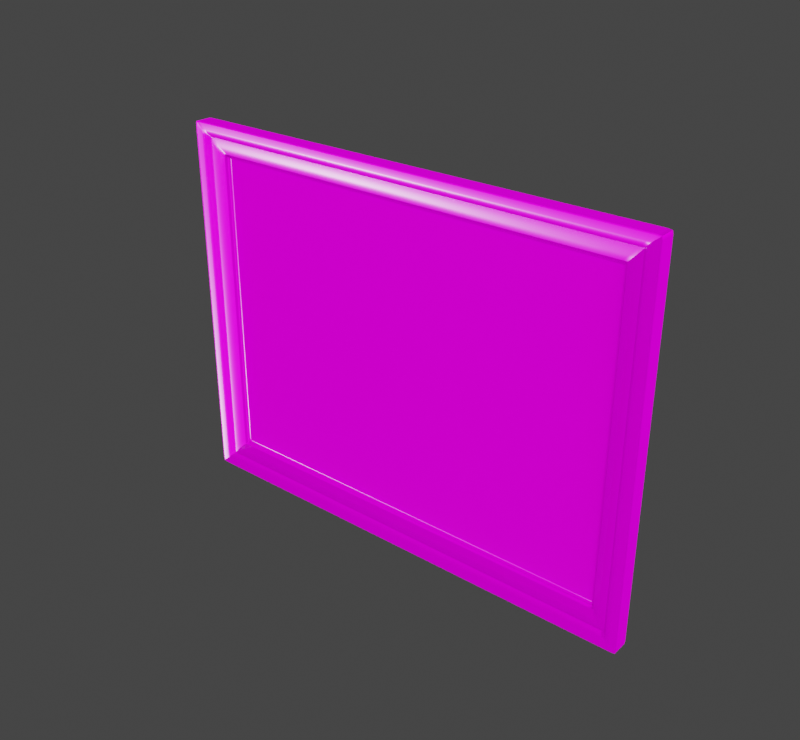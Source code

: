 # Source: fancy_picture_frame_01_2k.blend  (saved by Blender 3.1.7; exported with 4.5.12 LTS)
import bpy
from mathutils import Matrix  # noqa: F401  (used for matrix-valued properties, if any)

bpy.ops.wm.read_factory_settings(use_empty=True)
scene = bpy.context.scene
scene.name = 'Scene'

# ---- collections
col_fancy_picture_frame_01 = bpy.data.collections.new('fancy_picture_frame_01'); scene.collection.children.link(col_fancy_picture_frame_01)

# ---- images (referenced by path relative to the original .blend; pixels are not part of the script)
import os
ASSET_DIR = os.environ.get("B2B_ASSET_DIR", "")  # directory of the original .blend (textures are referenced by path, not embedded)
HERE = os.path.dirname(os.path.abspath(__file__))  # packed textures are extracted next to this script under _unpacked/

def load_image(name, relpath, width, height, colorspace="sRGB"):
    """Load a texture the original file referenced (path relative to the .blend, or extracted next to this script)."""
    p = next((c for c in (os.path.join(HERE, relpath), os.path.join(ASSET_DIR, relpath)) if relpath and os.path.exists(c)), "")
    if p:
        img = bpy.data.images.load(p, check_existing=True)
        img.name = name
    else:  # same state as the original file: an image datablock whose file is absent (Cycles renders it pink)
        img = bpy.data.images.new(name, width, height)
        img.source = "FILE"
        img.filepath = "//" + (relpath or name)
    img.colorspace_settings.name = colorspace
    return img
img_fancy_picture_frame_01_diff_png = load_image('fancy_picture_frame_01_diff.png', 'textures/fancy_picture_frame_01_diff_2k.jpg', 1024, 1024, 'sRGB')
img_fancy_picture_frame_01_rough_png = load_image('fancy_picture_frame_01_rough.png', 'textures/fancy_picture_frame_01_rough_2k.jpg', 1024, 1024, 'Non-Color')
img_fancy_picture_frame_01_nor_gl_png = load_image('fancy_picture_frame_01_nor_gl.png', 'textures/fancy_picture_frame_01_nor_gl_2k.exr', 1024, 1024, 'Non-Color')
img_fancy_picture_frame_01_canvas_diff_png = load_image('fancy_picture_frame_01_canvas_diff.png', 'textures/fancy_picture_frame_01_canvas_diff_2k.png', 1024, 1024, 'sRGB')
img_fancy_picture_frame_01_canvas_rough_png = load_image('fancy_picture_frame_01_canvas_rough.png', 'textures/fancy_picture_frame_01_canvas_rough_2k.png', 1024, 1024, 'Non-Color')
img_fancy_picture_frame_01_canvas_nor_gl_png = load_image('fancy_picture_frame_01_canvas_nor_gl.png', 'textures/fancy_picture_frame_01_canvas_nor_gl_2k.png', 1024, 1024, 'Non-Color')
img_teufelsberg_inner_2k_hdr_001 = load_image('teufelsberg_inner_2k.hdr.001', 'teufelsberg_inner_2k.hdr', 1024, 1024, 'Linear Rec.709')

# ---- materials (node trees are filled in below, after node groups)
mat_fancy_picture_frame_01 = bpy.data.materials.new('fancy_picture_frame_01')
mat_fancy_picture_frame_01_canvas = bpy.data.materials.new('fancy_picture_frame_01_canvas')

# ---- material node trees
mat_fancy_picture_frame_01.use_nodes = True; mat_fancy_picture_frame_01.node_tree.nodes.clear()
_N = mat_fancy_picture_frame_01.node_tree.nodes; _L = mat_fancy_picture_frame_01.node_tree.links
n0 = _N.new('ShaderNodeOutputMaterial'); n0.name = 'Material Output'; n0.location = (300, 300)
n1 = _N.new('ShaderNodeBsdfPrincipled'); n1.name = 'Principled BSDF'; n1.location = (10, 300)
n1.distribution = 'GGX'
n1.subsurface_method = 'BURLEY'
n1.inputs[3].default_value = 1.45
n1.inputs[27].default_value = (0.0, 0.0, 0.0, 1.0)
n1.inputs[28].default_value = 1.0
n2 = _N.new('ShaderNodeTexImage'); n2.name = 'Image Texture'; n2.location = (91, -33)
n2.label = 'Base Color'
n2.image = img_fancy_picture_frame_01_diff_png
n3 = _N.new('ShaderNodeTexImage'); n3.name = 'Image Texture.001'; n3.location = (91, -313)
n3.label = 'Roughness'
n3.image = img_fancy_picture_frame_01_rough_png
n4 = _N.new('ShaderNodeTexImage'); n4.name = 'Image Texture.002'; n4.location = (91, -593)
n4.label = 'Normal'
n4.image = img_fancy_picture_frame_01_nor_gl_png
n5 = _N.new('ShaderNodeNormalMap'); n5.name = 'Normal Map'; n5.location = (-240, -60)
n6 = _N.new('ShaderNodeMapping'); n6.name = 'Mapping'; n6.location = (233, -33)
n7 = _N.new('NodeReroute'); n7.name = 'Reroute'; n7.location = (41, -488)
n7.width = 16
n7.socket_idname = 'NodeSocketVector'
n8 = _N.new('ShaderNodeTexCoord'); n8.name = 'Texture Coordinate'; n8.location = (33, -33)
n9 = _N.new('NodeFrame'); n9.name = 'Frame'; n9.location = (-1273, 333)
n9.label = 'Mapping'
n9.width = 405
n10 = _N.new('NodeFrame'); n10.name = 'Frame.001'; n10.location = (-631, 533)
n10.label = 'Textures'
n10.width = 364
n2.parent = n10
n3.parent = n10
n4.parent = n10
n6.parent = n9
n7.parent = n10
n8.parent = n9
_L.new(n1.outputs[0], n0.inputs[0])
_L.new(n2.outputs[0], n1.inputs[0])
_L.new(n3.outputs[0], n1.inputs[2])
_L.new(n4.outputs[0], n5.inputs[1])
_L.new(n5.outputs[0], n1.inputs[5])
_L.new(n7.outputs[0], n2.inputs[0])
_L.new(n7.outputs[0], n3.inputs[0])
_L.new(n7.outputs[0], n4.inputs[0])
_L.new(n6.outputs[0], n7.inputs[0])
_L.new(n8.outputs[2], n6.inputs[0])
n0.is_active_output = True
mat_fancy_picture_frame_01_canvas.use_nodes = True; mat_fancy_picture_frame_01_canvas.node_tree.nodes.clear()
_N = mat_fancy_picture_frame_01_canvas.node_tree.nodes; _L = mat_fancy_picture_frame_01_canvas.node_tree.links
n0 = _N.new('ShaderNodeOutputMaterial'); n0.name = 'Material Output'; n0.location = (300, 300)
n1 = _N.new('ShaderNodeBsdfPrincipled'); n1.name = 'Principled BSDF'; n1.location = (10, 300)
n1.distribution = 'GGX'
n1.subsurface_method = 'BURLEY'
n1.inputs[3].default_value = 1.45
n1.inputs[27].default_value = (0.0, 0.0, 0.0, 1.0)
n1.inputs[28].default_value = 1.0
n2 = _N.new('ShaderNodeTexImage'); n2.name = 'Image Texture'; n2.location = (91, -33)
n2.label = 'Base Color'
n2.image = img_fancy_picture_frame_01_canvas_diff_png
n3 = _N.new('ShaderNodeTexImage'); n3.name = 'Image Texture.001'; n3.location = (91, -313)
n3.label = 'Roughness'
n3.image = img_fancy_picture_frame_01_canvas_rough_png
n4 = _N.new('ShaderNodeTexImage'); n4.name = 'Image Texture.002'; n4.location = (91, -593)
n4.label = 'Normal'
n4.image = img_fancy_picture_frame_01_canvas_nor_gl_png
n5 = _N.new('ShaderNodeNormalMap'); n5.name = 'Normal Map'; n5.location = (-240, -60)
n6 = _N.new('ShaderNodeMapping'); n6.name = 'Mapping'; n6.location = (233, -33)
n7 = _N.new('NodeReroute'); n7.name = 'Reroute'; n7.location = (41, -488)
n7.width = 16
n7.socket_idname = 'NodeSocketVector'
n8 = _N.new('ShaderNodeTexCoord'); n8.name = 'Texture Coordinate'; n8.location = (33, -33)
n9 = _N.new('NodeFrame'); n9.name = 'Frame'; n9.location = (-1273, 333)
n9.label = 'Mapping'
n9.width = 405
n10 = _N.new('NodeFrame'); n10.name = 'Frame.001'; n10.location = (-631, 533)
n10.label = 'Textures'
n10.width = 364
n2.parent = n10
n3.parent = n10
n4.parent = n10
n6.parent = n9
n7.parent = n10
n8.parent = n9
_L.new(n1.outputs[0], n0.inputs[0])
_L.new(n2.outputs[0], n1.inputs[0])
_L.new(n3.outputs[0], n1.inputs[2])
_L.new(n4.outputs[0], n5.inputs[1])
_L.new(n5.outputs[0], n1.inputs[5])
_L.new(n7.outputs[0], n2.inputs[0])
_L.new(n7.outputs[0], n3.inputs[0])
_L.new(n7.outputs[0], n4.inputs[0])
_L.new(n6.outputs[0], n7.inputs[0])
_L.new(n8.outputs[2], n6.inputs[0])
n0.is_active_output = True

# ---- world
world_world_001 = bpy.data.worlds.new('World.001'); scene.world = world_world_001
world_world_001.use_nodes = True; world_world_001.node_tree.nodes.clear()
_N = world_world_001.node_tree.nodes; _L = world_world_001.node_tree.links
n0 = _N.new('ShaderNodeOutputWorld'); n0.name = 'World Output'; n0.location = (450, 300)
n1 = _N.new('ShaderNodeBackground'); n1.name = 'Background.001'; n1.location = (22, 121)
n1.inputs[0].default_value = (0.05, 0.05, 0.05, 1.0)
n2 = _N.new('ShaderNodeMixShader'); n2.name = 'Mix Shader'; n2.location = (230, 316)
n3 = _N.new('ShaderNodeLightPath'); n3.name = 'Light Path'; n3.location = (54, 743)
n4 = _N.new('ShaderNodeTexCoord'); n4.name = 'Texture Coordinate'; n4.location = (-907, 368)
n5 = _N.new('ShaderNodeMapping'); n5.name = 'Mapping'; n5.location = (-707, 385)
n5.width = 240
n5.inputs[2].default_value = (0.0, 0.0, 3.142)
n6 = _N.new('ShaderNodeBackground'); n6.name = 'Background'; n6.location = (10, 300)
n6.inputs[1].default_value = 1.2
n7 = _N.new('ShaderNodeTexEnvironment'); n7.name = 'Environment Texture'; n7.location = (-397, 361)
n7.width = 329
n7.image = img_teufelsberg_inner_2k_hdr_001
_L.new(n6.outputs[0], n2.inputs[1])
_L.new(n5.outputs[0], n7.inputs[0])
_L.new(n4.outputs[0], n5.inputs[0])
_L.new(n2.outputs[0], n0.inputs[0])
_L.new(n3.outputs[0], n2.inputs[0])
_L.new(n1.outputs[0], n2.inputs[2])
_L.new(n7.outputs[0], n6.inputs[0])
n0.is_active_output = True
world_world_001.use_sun_shadow = False
world_world_001.sun_shadow_jitter_overblur = 0.0

# ---- meshes
me_plane_004 = bpy.data.meshes.new('Plane.004')
me_plane_004.from_pydata([(0.2922, -0.02189, 0.2241), (0.3008, -0.02189, 0.2314), (0.2748, -0.01669, 0.2054), (0.2826, -0.016, 0.2142), (0.2874, -0.02084, 0.2193), (0.2838, -0.01723, 0.2155), (0.2656, -0.01261, 0.1961), (0.2654, -0.008232, 0.1957), (0.2613, -0.008232, 0.192), (0.2613, -0.005225, 0.192), (0.2655, -0.009329, 0.1958), (0.2613, -0.007427, 0.192), (0.2662, -0.01288, 0.1968), (0.3008, -0.001899, 0.2314), (0.2603, -0.009329, 0.1958), (0.2603, -0.008232, 0.1957), (0.2598, -0.007427, 0.1924), (0.2598, -0.005225, 0.1924), (0.2775, -0.016, 0.2142), (0.2697, -0.01669, 0.2054), (0.2956, -0.02189, 0.2321), (0.2871, -0.02189, 0.2241), (0.2598, -0.008232, 0.1924), (0.2611, -0.01288, 0.1968), (0.2823, -0.02084, 0.2193), (0.2787, -0.01723, 0.2155), (0.2605, -0.01261, 0.1961), (0.2956, -0.001899, 0.2321), (0.3015, -0.02189, 0.2272), (0.2922, -0.02189, 0.2192), (0.2654, -0.008232, 0.1909), (0.2656, -0.01261, 0.1912), (0.2838, -0.01723, 0.2106), (0.2874, -0.02084, 0.2144), (0.2826, -0.016, 0.2093), (0.2619, -0.008232, 0.1905), (0.2748, -0.01669, 0.2005), (0.2619, -0.005225, 0.1905), (0.2655, -0.009329, 0.1909), (0.2619, -0.007427, 0.1905), (0.2662, -0.01288, 0.1919), (0.3015, -0.001899, 0.2272), (0.3008, -0.01993, 0.2314), (0.2956, -0.01993, 0.2321), (0.3015, -0.01993, 0.2272), (0.2993, -0.02189, 0.2302), (0.2942, -0.02189, 0.2308), (0.3001, -0.02189, 0.2259), (0.2922, -0.02189, 0.1899), (0.2654, -0.008232, 0.1653), (0.2838, -0.01723, 0.1824), (0.2826, -0.016, 0.1813), (0.2619, -0.008232, 0.1625), (0.2619, -0.005225, 0.1625), (0.2655, -0.009329, 0.1654), (0.2619, -0.007427, 0.1625), (0.2662, -0.01288, 0.1662), (0.3015, -0.02189, 0.1968), (0.2656, -0.01261, 0.1656), (0.2874, -0.02084, 0.1857), (0.2748, -0.01669, 0.1737), (0.3015, -0.001899, 0.1968), (0.3015, -0.01993, 0.1968), (0.3001, -0.02189, 0.1957), (0.2288, -0.009329, 0.1958), (0.2257, -0.007427, 0.1924), (0.2439, -0.016, 0.2142), (0.2598, -0.02189, 0.2321), (0.2481, -0.02084, 0.2193), (0.229, -0.01261, 0.1961), (0.2598, -0.001899, 0.2321), (0.2288, -0.008232, 0.1957), (0.2257, -0.005225, 0.1924), (0.237, -0.01669, 0.2054), (0.2524, -0.02189, 0.2241), (0.2257, -0.008232, 0.1924), (0.2295, -0.01288, 0.1968), (0.245, -0.01723, 0.2155), (0.2598, -0.01993, 0.2321), (0.2586, -0.02189, 0.2308), (0.2635, -0.001899, 0.1926), (0.2576, -0.001899, 0.1926), (0.2635, -0.001899, 0.1877), (0.2635, -0.001899, 0.1809), (0.2218, -0.001899, 0.1926), (0.2573, -0.001899, 0.2294), (0.299, -0.001899, 0.1942), (0.299, -0.001899, 0.2246), (0.2931, -0.001899, 0.2294), (0.2982, -0.001899, 0.2288), (0.3008, -0.003725, 0.2314), (0.2956, -0.003725, 0.2321), (0.3015, -0.003725, 0.2272), (0.3015, -0.003725, 0.1968), (0.2598, -0.003725, 0.2321), (0.2576, -0.001899, 0.1795), (0.2218, -0.001899, 0.1795), (0.2218, -0.001899, 0.1861), (0.2576, -0.001899, 0.1861), (-0.2922, -0.02189, 0.2241), (-0.3008, -0.02189, 0.2314), (-0.2748, -0.01669, 0.2054), (-0.2826, -0.016, 0.2142), (-0.2874, -0.02084, 0.2193), (-0.2838, -0.01723, 0.2155), (-0.2656, -0.01261, 0.1961), (-0.2654, -0.008232, 0.1957), (-0.2613, -0.008232, 0.192), (-0.2613, -0.005225, 0.192), (-0.2655, -0.009329, 0.1958), (-0.2613, -0.007427, 0.192), (-0.2662, -0.01288, 0.1968), (5.463e-17, -0.02189, 0.2241), (5.639e-17, -0.02189, 0.2321), (4.932e-17, -0.01669, 0.2054), (5.112e-17, -0.016, 0.2142), (5.332e-17, -0.02084, 0.2193), (5.167e-17, -0.01723, 0.2155), (4.635e-17, -0.01261, 0.1961), (4.529e-17, -0.008232, 0.1957), (4.456e-17, -0.008232, 0.1924), (4.389e-17, -0.005225, 0.1924), (4.556e-17, -0.009329, 0.1958), (4.438e-17, -0.007427, 0.1924), (4.655e-17, -0.01288, 0.1968), (-0.3008, -0.001899, 0.2314), (5.195e-17, -0.001899, 0.2321), (-0.2603, -0.009329, 0.1958), (-0.2603, -0.008232, 0.1957), (-0.2598, -0.007427, 0.1924), (-0.2598, -0.005225, 0.1924), (-0.2775, -0.016, 0.2142), (-0.2697, -0.01669, 0.2054), (-0.2956, -0.02189, 0.2321), (-0.2871, -0.02189, 0.2241), (-0.2598, -0.008232, 0.1924), (-0.2611, -0.01288, 0.1968), (-0.2823, -0.02084, 0.2193), (-0.2787, -0.01723, 0.2155), (-0.2605, -0.01261, 0.1961), (-0.2956, -0.001899, 0.2321), (-0.3015, -0.02189, 0.2272), (-0.2922, -0.02189, 0.2192), (-0.2654, -0.008232, 0.1909), (-0.2656, -0.01261, 0.1912), (-0.2838, -0.01723, 0.2106), (-0.2874, -0.02084, 0.2144), (-0.2826, -0.016, 0.2093), (-0.2619, -0.008232, 0.1905), (-0.2748, -0.01669, 0.2005), (-0.2619, -0.005225, 0.1905), (-0.2655, -0.009329, 0.1909), (-0.2619, -0.007427, 0.1905), (-0.2662, -0.01288, 0.1919), (-0.3015, -0.001899, 0.2272), (-0.3008, -0.01993, 0.2314), (5.595e-17, -0.01993, 0.2321), (-0.2956, -0.01993, 0.2321), (-0.3015, -0.01993, 0.2272), (-0.2993, -0.02189, 0.2302), (5.612e-17, -0.02189, 0.2308), (-0.2942, -0.02189, 0.2308), (-0.3001, -0.02189, 0.2259), (-0.2922, -0.02189, 0.1899), (-0.2654, -0.008232, 0.1653), (-0.2838, -0.01723, 0.1824), (-0.2826, -0.016, 0.1813), (-0.2619, -0.008232, 0.1625), (-0.2619, -0.005225, 0.1625), (-0.2655, -0.009329, 0.1654), (-0.2619, -0.007427, 0.1625), (-0.2662, -0.01288, 0.1662), (-0.3015, -0.02189, 0.1968), (-0.2656, -0.01261, 0.1656), (-0.2874, -0.02084, 0.1857), (-0.2748, -0.01669, 0.1737), (-0.3015, -0.001899, 0.1968), (-0.3015, -0.01993, 0.1968), (-0.3001, -0.02189, 0.1957), (-0.2288, -0.009329, 0.1958), (-0.2257, -0.007427, 0.1924), (-0.2439, -0.016, 0.2142), (-0.2598, -0.02189, 0.2321), (-0.2481, -0.02084, 0.2193), (-0.229, -0.01261, 0.1961), (-0.2598, -0.001899, 0.2321), (-0.2288, -0.008232, 0.1957), (-0.2257, -0.005225, 0.1924), (-0.237, -0.01669, 0.2054), (-0.2524, -0.02189, 0.2241), (-0.2257, -0.008232, 0.1924), (-0.2295, -0.01288, 0.1968), (-0.245, -0.01723, 0.2155), (-0.2598, -0.01993, 0.2321), (-0.2586, -0.02189, 0.2308), (-0.2635, -0.001899, 0.1926), (4.319e-17, -0.001899, 0.1926), (-0.2576, -0.001899, 0.1926), (-0.2635, -0.001899, 0.1877), (-0.2635, -0.001899, 0.1809), (-0.2218, -0.001899, 0.1926), (-0.2573, -0.001899, 0.2294), (5.137e-17, -0.001899, 0.2294), (-0.299, -0.001899, 0.1942), (-0.299, -0.001899, 0.2246), (-0.2931, -0.001899, 0.2294), (-0.2982, -0.001899, 0.2288), (-0.3008, -0.003725, 0.2314), (-0.2956, -0.003725, 0.2321), (-0.3015, -0.003725, 0.2272), (5.236e-17, -0.003725, 0.2321), (-0.3015, -0.003725, 0.1968), (-0.2598, -0.003725, 0.2321), (-0.2576, -0.001899, 0.1795), (-0.2218, -0.001899, 0.1795), (-0.2218, -0.001899, 0.1861), (-0.2576, -0.001899, 0.1861), (4.027e-17, -0.001899, 0.1795), (4.174e-17, -0.001899, 0.1861), (0.3014, -0.02189, 1.653e-09), (0.2922, -0.02189, 1.653e-09), (0.2922, -0.02189, -0.2241), (0.3008, -0.02189, -0.2314), (0.2748, -0.01669, -0.2054), (0.2826, -0.016, -0.2142), (0.2874, -0.02084, -0.2193), (0.2838, -0.01723, -0.2155), (0.2656, -0.01261, -0.1961), (0.2654, -0.008232, -0.1957), (0.2613, -0.008232, -0.192), (0.2748, -0.01669, 1.26e-09), (0.2826, -0.016, 1.208e-09), (0.2874, -0.02084, 1.574e-09), (0.2838, -0.01723, 1.301e-09), (0.2656, -0.01261, 9.518e-10), (0.2654, -0.008232, 6.215e-10), (0.2619, -0.008232, 6.215e-10), (0.2613, -0.005225, -0.192), (0.2619, -0.005225, 3.944e-10), (0.2655, -0.009329, -0.1958), (0.2655, -0.009329, 7.043e-10), (0.2613, -0.007427, -0.192), (0.2619, -0.007427, 5.607e-10), (0.2662, -0.01288, -0.1968), (0.2662, -0.01288, 9.727e-10), (0.3014, -0.001899, 1.434e-10), (0.3008, -0.001899, -0.2314), (0.2603, -0.009329, -0.1958), (0.2603, -0.008232, -0.1957), (0.2598, -0.007427, -0.1924), (0.2598, -0.005225, -0.1924), (0.2775, -0.016, -0.2142), (0.2697, -0.01669, -0.2054), (0.2956, -0.02189, -0.2321), (0.2871, -0.02189, -0.2241), (0.2598, -0.008232, -0.1924), (0.2611, -0.01288, -0.1968), (0.2823, -0.02084, -0.2193), (0.2787, -0.01723, -0.2155), (0.2605, -0.01261, -0.1961), (0.2956, -0.001899, -0.2321), (0.3015, -0.02189, -0.2272), (0.2922, -0.02189, -0.2192), (0.2654, -0.008232, -0.1909), (0.2656, -0.01261, -0.1912), (0.2838, -0.01723, -0.2106), (0.2874, -0.02084, -0.2144), (0.2826, -0.016, -0.2093), (0.2619, -0.008232, -0.1905), (0.2748, -0.01669, -0.2005), (0.2619, -0.005225, -0.1905), (0.2655, -0.009329, -0.1909), (0.2619, -0.007427, -0.1905), (0.2662, -0.01288, -0.1919), (0.3015, -0.001899, -0.2272), (0.3008, -0.01993, -0.2314), (0.3014, -0.01993, 1.504e-09), (0.2956, -0.01993, -0.2321), (0.3015, -0.01993, -0.2272), (0.3, -0.02189, 1.653e-09), (0.2993, -0.02189, -0.2302), (0.2942, -0.02189, -0.2308), (0.3001, -0.02189, -0.2259), (0.2922, -0.02189, -0.1899), (0.2654, -0.008232, -0.1653), (0.2838, -0.01723, -0.1824), (0.2826, -0.016, -0.1813), (0.2619, -0.008232, -0.1625), (0.2619, -0.005225, -0.1625), (0.2655, -0.009329, -0.1654), (0.2619, -0.007427, -0.1625), (0.2662, -0.01288, -0.1662), (0.3015, -0.02189, -0.1968), (0.2656, -0.01261, -0.1656), (0.2874, -0.02084, -0.1857), (0.2748, -0.01669, -0.1737), (0.3015, -0.001899, -0.1968), (0.3015, -0.01993, -0.1968), (0.3001, -0.02189, -0.1957), (0.2288, -0.009329, -0.1958), (0.2257, -0.007427, -0.1924), (0.2439, -0.016, -0.2142), (0.2598, -0.02189, -0.2321), (0.2481, -0.02084, -0.2193), (0.229, -0.01261, -0.1961), (0.2598, -0.001899, -0.2321), (0.2288, -0.008232, -0.1957), (0.2257, -0.005225, -0.1924), (0.237, -0.01669, -0.2054), (0.2524, -0.02189, -0.2241), (0.2257, -0.008232, -0.1924), (0.2295, -0.01288, -0.1968), (0.245, -0.01723, -0.2155), (0.2598, -0.01993, -0.2321), (0.2586, -0.02189, -0.2308), (0.2633, -0.001899, 1.434e-10), (0.2635, -0.001899, -0.1926), (0.2576, -0.001899, -0.1926), (0.2635, -0.001899, -0.1877), (0.2635, -0.001899, -0.1809), (0.2218, -0.001899, -0.1926), (0.2573, -0.001899, -0.2294), (0.299, -0.001899, -0.1942), (0.299, -0.001899, -0.2246), (0.2931, -0.001899, -0.2294), (0.2989, -0.001899, 1.434e-10), (0.2982, -0.001899, -0.2288), (0.3008, -0.003725, -0.2314), (0.3014, -0.003725, 2.813e-10), (0.2956, -0.003725, -0.2321), (0.3015, -0.003725, -0.2272), (0.3015, -0.003725, -0.1968), (0.2598, -0.003725, -0.2321), (0.2576, -0.001899, 1.434e-10), (0.2218, -0.001899, 1.434e-10), (0.2576, -0.001899, -0.1795), (0.2218, -0.001899, -0.1795), (0.2218, -0.001899, -0.1861), (0.2576, -0.001899, -0.1861), (-0.3014, -0.02189, 1.653e-09), (-0.2922, -0.02189, 1.653e-09), (-0.2922, -0.02189, -0.2241), (-0.3008, -0.02189, -0.2314), (-0.2748, -0.01669, -0.2054), (-0.2826, -0.016, -0.2142), (-0.2874, -0.02084, -0.2193), (-0.2838, -0.01723, -0.2155), (-0.2656, -0.01261, -0.1961), (-0.2654, -0.008232, -0.1957), (-0.2613, -0.008232, -0.192), (-0.2748, -0.01669, 1.26e-09), (-0.2826, -0.016, 1.208e-09), (-0.2874, -0.02084, 1.574e-09), (-0.2838, -0.01723, 1.301e-09), (-0.2656, -0.01261, 9.518e-10), (-0.2654, -0.008232, 6.215e-10), (-0.2619, -0.008232, 6.215e-10), (-0.2613, -0.005225, -0.192), (-0.2619, -0.005225, 3.944e-10), (-0.2655, -0.009329, -0.1958), (-0.2655, -0.009329, 7.043e-10), (-0.2613, -0.007427, -0.192), (-0.2619, -0.007427, 5.607e-10), (-0.2662, -0.01288, -0.1968), (-0.2662, -0.01288, 9.727e-10), (-4.49e-17, -0.02189, -0.2241), (-4.667e-17, -0.02189, -0.2321), (-4.19e-17, -0.01669, -0.2054), (-4.401e-17, -0.016, -0.2142), (-4.407e-17, -0.02084, -0.2193), (-4.402e-17, -0.01723, -0.2155), (-4.075e-17, -0.01261, -0.1961), (-4.164e-17, -0.008232, -0.1957), (-4.09e-17, -0.008232, -0.1924), (-4.157e-17, -0.005225, -0.1924), (-4.141e-17, -0.009329, -0.1958), (-4.108e-17, -0.007427, -0.1924), (-4.083e-17, -0.01288, -0.1968), (-0.3014, -0.001899, 1.434e-10), (-0.3008, -0.001899, -0.2314), (-5.111e-17, -0.001899, -0.2321), (-0.2603, -0.009329, -0.1958), (-0.2603, -0.008232, -0.1957), (-0.2598, -0.007427, -0.1924), (-0.2598, -0.005225, -0.1924), (-0.2775, -0.016, -0.2142), (-0.2697, -0.01669, -0.2054), (-0.2956, -0.02189, -0.2321), (-0.2871, -0.02189, -0.2241), (-0.2598, -0.008232, -0.1924), (-0.2611, -0.01288, -0.1968), (-0.2823, -0.02084, -0.2193), (-0.2787, -0.01723, -0.2155), (-0.2605, -0.01261, -0.1961), (-0.2956, -0.001899, -0.2321), (-0.3015, -0.02189, -0.2272), (-0.2922, -0.02189, -0.2192), (-0.2654, -0.008232, -0.1909), (-0.2656, -0.01261, -0.1912), (-0.2838, -0.01723, -0.2106), (-0.2874, -0.02084, -0.2144), (-0.2826, -0.016, -0.2093), (-0.2619, -0.008232, -0.1905), (-0.2748, -0.01669, -0.2005), (-0.2619, -0.005225, -0.1905), (-0.2655, -0.009329, -0.1909), (-0.2619, -0.007427, -0.1905), (-0.2662, -0.01288, -0.1919), (-0.3015, -0.001899, -0.2272), (-0.3008, -0.01993, -0.2314), (-4.71e-17, -0.01993, -0.2321), (-0.3014, -0.01993, 1.504e-09), (-0.2956, -0.01993, -0.2321), (-0.3015, -0.01993, -0.2272), (-0.3, -0.02189, 1.653e-09), (-0.2993, -0.02189, -0.2302), (-4.639e-17, -0.02189, -0.2308), (-0.2942, -0.02189, -0.2308), (-0.3001, -0.02189, -0.2259), (-0.2922, -0.02189, -0.1899), (-0.2654, -0.008232, -0.1653), (-0.2838, -0.01723, -0.1824), (-0.2826, -0.016, -0.1813), (-0.2619, -0.008232, -0.1625), (-0.2619, -0.005225, -0.1625), (-0.2655, -0.009329, -0.1654), (-0.2619, -0.007427, -0.1625), (-0.2662, -0.01288, -0.1662), (-0.3015, -0.02189, -0.1968), (-0.2656, -0.01261, -0.1656), (-0.2874, -0.02084, -0.1857), (-0.2748, -0.01669, -0.1737), (-0.3015, -0.001899, -0.1968), (-0.3015, -0.01993, -0.1968), (-0.3001, -0.02189, -0.1957), (-0.2288, -0.009329, -0.1958), (-0.2257, -0.007427, -0.1924), (-0.2439, -0.016, -0.2142), (-0.2598, -0.02189, -0.2321), (-0.2481, -0.02084, -0.2193), (-0.229, -0.01261, -0.1961), (-0.2598, -0.001899, -0.2321), (-0.2288, -0.008232, -0.1957), (-0.2257, -0.005225, -0.1924), (-0.237, -0.01669, -0.2054), (-0.2524, -0.02189, -0.2241), (-0.2257, -0.008232, -0.1924), (-0.2295, -0.01288, -0.1968), (-0.245, -0.01723, -0.2155), (-0.2598, -0.01993, -0.2321), (-0.2586, -0.02189, -0.2308), (-0.2633, -0.001899, 1.434e-10), (-0.2635, -0.001899, -0.1926), (-4.234e-17, -0.001899, -0.1926), (-0.2576, -0.001899, -0.1926), (-0.2635, -0.001899, -0.1877), (-0.2635, -0.001899, -0.1809), (-0.2218, -0.001899, -0.1926), (-0.2573, -0.001899, -0.2294), (-5.053e-17, -0.001899, -0.2294), (-0.299, -0.001899, -0.1942), (-0.299, -0.001899, -0.2246), (-0.2931, -0.001899, -0.2294), (-0.2989, -0.001899, 1.434e-10), (-0.2982, -0.001899, -0.2288), (-0.3008, -0.003725, -0.2314), (-0.3014, -0.003725, 2.813e-10), (-0.2956, -0.003725, -0.2321), (-0.3015, -0.003725, -0.2272), (-5.07e-17, -0.003725, -0.2321), (-0.3015, -0.003725, -0.1968), (-0.2598, -0.003725, -0.2321), (-0.2576, -0.001899, 1.434e-10), (-0.2218, -0.001899, 1.434e-10), (-0.2576, -0.001899, -0.1795), (-0.2218, -0.001899, -0.1795), (-0.2218, -0.001899, -0.1861), (-0.2576, -0.001899, -0.1861), (4.217e-19, -0.001899, 1.434e-10), (-3.943e-17, -0.001899, -0.1795), (-4.09e-17, -0.001899, -0.1861)], [], [(63, 48, 220, 279), (54, 49, 235, 240), (59, 50, 233, 232), (50, 51, 231, 233), (49, 52, 236, 235), (56, 58, 234, 244), (51, 60, 230, 231), (29, 0, 4, 33), (39, 11, 9, 37), (58, 54, 240, 234), (35, 8, 11, 39), (60, 56, 244, 230), (71, 64, 122, 119), (72, 65, 123, 121), (73, 66, 115, 114), (79, 67, 113, 160), (75, 71, 119, 120), (76, 73, 114, 124), (77, 68, 116, 117), (65, 75, 120, 123), (68, 74, 112, 116), (64, 69, 118, 122), (69, 76, 124, 118), (66, 77, 117, 115), (91, 90, 13, 27), (93, 328, 245, 61), (94, 91, 27, 70), (3, 5, 25, 18), (6, 12, 23, 26), (10, 6, 26, 14), (4, 0, 21, 24), (11, 8, 22, 16), (5, 4, 24, 25), (12, 2, 19, 23), (8, 7, 15, 22), (45, 1, 20, 46), (2, 3, 18, 19), (9, 11, 16, 17), (7, 10, 14, 15), (90, 92, 41, 13), (2, 12, 40, 36), (52, 35, 39, 55), (6, 10, 38, 31), (55, 39, 37, 53), (48, 29, 33, 59), (3, 2, 36, 34), (12, 6, 31, 40), (7, 8, 35, 30), (5, 3, 34, 32), (4, 5, 32, 33), (10, 7, 30, 38), (45, 0, 29, 47), (1, 28, 44, 42), (67, 20, 43, 78), (57, 219, 276, 62), (20, 1, 42, 43), (1, 45, 47, 28), (0, 45, 46, 21), (74, 79, 160, 112), (57, 63, 279, 219), (28, 47, 63, 57), (28, 57, 62, 44), (220, 48, 59, 232), (242, 55, 53, 238), (236, 52, 55, 242), (92, 93, 61, 41), (36, 40, 56, 60), (31, 38, 54, 58), (34, 36, 60, 51), (40, 31, 58, 56), (30, 35, 52, 49), (32, 34, 51, 50), (33, 32, 50, 59), (38, 30, 49, 54), (47, 29, 48, 63), (21, 46, 79, 74), (113, 67, 78, 156), (210, 94, 70, 126), (18, 25, 77, 66), (26, 23, 76, 69), (14, 26, 69, 64), (24, 21, 74, 68), (16, 22, 75, 65), (25, 24, 68, 77), (23, 19, 73, 76), (22, 15, 71, 75), (46, 20, 67, 79), (19, 18, 66, 73), (17, 16, 65, 72), (15, 14, 64, 71), (202, 85, 84, 196), (87, 86, 83, 82), (85, 88, 81, 84), (86, 325, 315, 83), (89, 87, 82, 80), (88, 89, 80, 81), (27, 13, 89, 88), (13, 41, 87, 89), (61, 245, 325, 86), (70, 27, 88, 85), (41, 61, 86, 87), (126, 70, 85, 202), (156, 78, 94, 210), (44, 62, 93, 92), (42, 44, 92, 90), (78, 43, 91, 94), (62, 276, 328, 93), (43, 42, 90, 91), (96, 95, 333, 334), (97, 98, 95, 96), (84, 81, 98, 97), (98, 81, 80, 82), (95, 98, 82, 83), (333, 95, 83, 315), (97, 96, 217, 218), (96, 334, 478, 217), (84, 97, 218, 196), (178, 414, 340, 163), (169, 360, 355, 164), (174, 352, 353, 165), (165, 353, 351, 166), (164, 355, 356, 167), (171, 364, 354, 173), (166, 351, 350, 175), (142, 146, 103, 99), (152, 150, 108, 110), (173, 354, 360, 169), (148, 152, 110, 107), (175, 350, 364, 171), (186, 119, 122, 179), (187, 121, 123, 180), (188, 114, 115, 181), (194, 160, 113, 182), (190, 120, 119, 186), (191, 124, 114, 188), (192, 117, 116, 183), (180, 123, 120, 190), (183, 116, 112, 189), (179, 122, 118, 184), (184, 118, 124, 191), (181, 115, 117, 192), (208, 140, 125, 207), (211, 176, 378, 466), (212, 185, 140, 208), (102, 131, 138, 104), (105, 139, 136, 111), (109, 127, 139, 105), (103, 137, 134, 99), (110, 129, 135, 107), (104, 138, 137, 103), (111, 136, 132, 101), (107, 135, 128, 106), (159, 161, 133, 100), (101, 132, 131, 102), (108, 130, 129, 110), (106, 128, 127, 109), (207, 125, 154, 209), (101, 149, 153, 111), (167, 170, 152, 148), (105, 144, 151, 109), (170, 168, 150, 152), (163, 174, 146, 142), (102, 147, 149, 101), (111, 153, 144, 105), (106, 143, 148, 107), (104, 145, 147, 102), (103, 146, 145, 104), (109, 151, 143, 106), (159, 162, 142, 99), (100, 155, 158, 141), (182, 193, 157, 133), (172, 177, 411, 339), (133, 157, 155, 100), (100, 141, 162, 159), (99, 134, 161, 159), (189, 112, 160, 194), (172, 339, 414, 178), (141, 172, 178, 162), (141, 158, 177, 172), (340, 352, 174, 163), (362, 358, 168, 170), (356, 362, 170, 167), (209, 154, 176, 211), (149, 175, 171, 153), (144, 173, 169, 151), (147, 166, 175, 149), (153, 171, 173, 144), (143, 164, 167, 148), (145, 165, 166, 147), (146, 174, 165, 145), (151, 169, 164, 143), (162, 178, 163, 142), (134, 189, 194, 161), (113, 156, 193, 182), (210, 126, 185, 212), (131, 181, 192, 138), (139, 184, 191, 136), (127, 179, 184, 139), (137, 183, 189, 134), (129, 180, 190, 135), (138, 192, 183, 137), (136, 191, 188, 132), (135, 190, 186, 128), (161, 194, 182, 133), (132, 188, 181, 131), (130, 187, 180, 129), (128, 186, 179, 127), (202, 196, 200, 201), (204, 198, 199, 203), (201, 200, 197, 205), (203, 199, 451, 463), (206, 195, 198, 204), (205, 197, 195, 206), (140, 205, 206, 125), (125, 206, 204, 154), (176, 203, 463, 378), (185, 201, 205, 140), (154, 204, 203, 176), (126, 202, 201, 185), (156, 210, 212, 193), (158, 209, 211, 177), (155, 207, 209, 158), (193, 212, 208, 157), (177, 211, 466, 411), (157, 208, 207, 155), (214, 473, 472, 213), (215, 214, 213, 216), (200, 215, 216, 197), (216, 198, 195, 197), (213, 199, 198, 216), (472, 451, 199, 213), (215, 218, 217, 214), (214, 217, 478, 473), (200, 196, 218, 215), (298, 279, 220, 283), (289, 240, 235, 284), (294, 232, 233, 285), (285, 233, 231, 286), (284, 235, 236, 287), (291, 244, 234, 293), (286, 231, 230, 295), (262, 266, 225, 221), (272, 270, 237, 241), (293, 234, 240, 289), (268, 272, 241, 229), (295, 230, 244, 291), (306, 372, 375, 299), (307, 374, 376, 300), (308, 367, 368, 301), (314, 416, 366, 302), (310, 373, 372, 306), (311, 377, 367, 308), (312, 370, 369, 303), (300, 376, 373, 310), (303, 369, 365, 309), (299, 375, 371, 304), (304, 371, 377, 311), (301, 368, 370, 312), (329, 260, 246, 327), (331, 296, 245, 328), (332, 305, 260, 329), (224, 251, 258, 226), (227, 259, 256, 243), (239, 247, 259, 227), (225, 257, 254, 221), (241, 249, 255, 229), (226, 258, 257, 225), (243, 256, 252, 223), (229, 255, 248, 228), (280, 281, 253, 222), (223, 252, 251, 224), (237, 250, 249, 241), (228, 248, 247, 239), (327, 246, 274, 330), (223, 269, 273, 243), (287, 290, 272, 268), (227, 264, 271, 239), (290, 288, 270, 272), (283, 294, 266, 262), (224, 267, 269, 223), (243, 273, 264, 227), (228, 263, 268, 229), (226, 265, 267, 224), (225, 266, 265, 226), (239, 271, 263, 228), (280, 282, 262, 221), (222, 275, 278, 261), (302, 313, 277, 253), (292, 297, 276, 219), (253, 277, 275, 222), (222, 261, 282, 280), (221, 254, 281, 280), (309, 365, 416, 314), (292, 219, 279, 298), (261, 292, 298, 282), (261, 278, 297, 292), (220, 232, 294, 283), (242, 238, 288, 290), (236, 242, 290, 287), (330, 274, 296, 331), (269, 295, 291, 273), (264, 293, 289, 271), (267, 286, 295, 269), (273, 291, 293, 264), (263, 284, 287, 268), (265, 285, 286, 267), (266, 294, 285, 265), (271, 289, 284, 263), (282, 298, 283, 262), (254, 309, 314, 281), (366, 410, 313, 302), (469, 380, 305, 332), (251, 301, 312, 258), (259, 304, 311, 256), (247, 299, 304, 259), (257, 303, 309, 254), (249, 300, 310, 255), (258, 312, 303, 257), (256, 311, 308, 252), (255, 310, 306, 248), (281, 314, 302, 253), (252, 308, 301, 251), (250, 307, 300, 249), (248, 306, 299, 247), (459, 453, 320, 321), (323, 318, 319, 322), (321, 320, 317, 324), (322, 319, 315, 325), (326, 316, 318, 323), (324, 317, 316, 326), (260, 324, 326, 246), (246, 326, 323, 274), (296, 322, 325, 245), (305, 321, 324, 260), (274, 323, 322, 296), (380, 459, 321, 305), (410, 469, 332, 313), (278, 330, 331, 297), (275, 327, 330, 278), (313, 332, 329, 277), (297, 331, 328, 276), (277, 329, 327, 275), (336, 334, 333, 335), (337, 336, 335, 338), (320, 337, 338, 317), (338, 318, 316, 317), (335, 319, 318, 338), (333, 315, 319, 335), (337, 480, 479, 336), (336, 479, 478, 334), (320, 453, 480, 337), (434, 419, 340, 414), (425, 420, 355, 360), (430, 421, 353, 352), (421, 422, 351, 353), (420, 423, 356, 355), (427, 429, 354, 364), (422, 431, 350, 351), (396, 341, 345, 400), (406, 361, 357, 404), (429, 425, 360, 354), (402, 349, 361, 406), (431, 427, 364, 350), (442, 435, 375, 372), (443, 436, 376, 374), (444, 437, 368, 367), (450, 438, 366, 416), (446, 442, 372, 373), (447, 444, 367, 377), (448, 439, 369, 370), (436, 446, 373, 376), (439, 445, 365, 369), (435, 440, 371, 375), (440, 447, 377, 371), (437, 448, 370, 368), (467, 465, 379, 394), (470, 466, 378, 432), (471, 467, 394, 441), (344, 346, 392, 385), (347, 363, 390, 393), (359, 347, 393, 381), (345, 341, 388, 391), (361, 349, 389, 383), (346, 345, 391, 392), (363, 343, 386, 390), (349, 348, 382, 389), (415, 342, 387, 417), (343, 344, 385, 386), (357, 361, 383, 384), (348, 359, 381, 382), (465, 468, 408, 379), (343, 363, 407, 403), (423, 402, 406, 426), (347, 359, 405, 398), (426, 406, 404, 424), (419, 396, 400, 430), (344, 343, 403, 401), (363, 347, 398, 407), (348, 349, 402, 397), (346, 344, 401, 399), (345, 346, 399, 400), (359, 348, 397, 405), (415, 341, 396, 418), (342, 395, 413, 409), (438, 387, 412, 449), (428, 339, 411, 433), (387, 342, 409, 412), (342, 415, 418, 395), (341, 415, 417, 388), (445, 450, 416, 365), (428, 434, 414, 339), (395, 418, 434, 428), (395, 428, 433, 413), (340, 419, 430, 352), (362, 426, 424, 358), (356, 423, 426, 362), (468, 470, 432, 408), (403, 407, 427, 431), (398, 405, 425, 429), (401, 403, 431, 422), (407, 398, 429, 427), (397, 402, 423, 420), (399, 401, 422, 421), (400, 399, 421, 430), (405, 397, 420, 425), (418, 396, 419, 434), (388, 417, 450, 445), (366, 438, 449, 410), (469, 471, 441, 380), (385, 392, 448, 437), (393, 390, 447, 440), (381, 393, 440, 435), (391, 388, 445, 439), (383, 389, 446, 436), (392, 391, 439, 448), (390, 386, 444, 447), (389, 382, 442, 446), (417, 387, 438, 450), (386, 385, 437, 444), (384, 383, 436, 443), (382, 381, 435, 442), (459, 458, 457, 453), (461, 460, 456, 455), (458, 462, 454, 457), (460, 463, 451, 456), (464, 461, 455, 452), (462, 464, 452, 454), (394, 379, 464, 462), (379, 408, 461, 464), (432, 378, 463, 460), (441, 394, 462, 458), (408, 432, 460, 461), (380, 441, 458, 459), (410, 449, 471, 469), (413, 433, 470, 468), (409, 413, 468, 465), (449, 412, 467, 471), (433, 411, 466, 470), (412, 409, 465, 467), (475, 474, 472, 473), (476, 477, 474, 475), (457, 454, 477, 476), (477, 454, 452, 455), (474, 477, 455, 456), (472, 474, 456, 451), (476, 475, 479, 480), (475, 473, 478, 479), (457, 476, 480, 453)])
me_plane_004.polygons.foreach_set('use_smooth', [True] * 468)
_uv = me_plane_004.uv_layers.new(name='UVMap')
_uv.uv.foreach_set('vector', [0.0638, 0.8531, 0.07324, 0.8404, 0.3818, 0.8405, 0.3818, 0.8531, 0.09031, 0.9441, 0.09045, 0.9423, 0.359, 0.9423, 0.359, 0.9441, 0.08001, 0.8324, 0.08543, 0.8241, 0.3818, 0.8242, 0.3818, 0.8325, 0.08543, 0.8241, 0.08719, 0.8212, 0.3818, 0.8214, 0.3818, 0.8242, 0.5851, 0.6624, 0.5794, 0.6578, 0.5794, 0.3936, 0.5851, 0.3936, 0.08902, 0.9506, 0.08991, 0.9495, 0.359, 0.9495, 0.359, 0.9506, 0.06446, 0.9785, 0.07684, 0.9658, 0.359, 0.9658, 0.359, 0.9785, 0.02553, 0.8405, 0.01753, 0.8405, 0.02539, 0.8324, 0.03335, 0.8324, 0.578, 0.7031, 0.5778, 0.7055, 0.5744, 0.7054, 0.5745, 0.703, 0.08991, 0.9495, 0.09031, 0.9441, 0.359, 0.9441, 0.359, 0.9495, 0.5794, 0.7032, 0.5788, 0.7057, 0.5778, 0.7055, 0.578, 0.7031, 0.07684, 0.9658, 0.08902, 0.9506, 0.359, 0.9506, 0.359, 0.9658, 0.7738, 0.1611, 0.7755, 0.161, 0.7755, 0.5328, 0.7738, 0.5328, 0.07268, 0.03057, 0.07268, 0.027, 0.4397, 0.02699, 0.4397, 0.03058, 0.7974, 0.1477, 0.8117, 0.1365, 0.8117, 0.5328, 0.7974, 0.5328, 0.962, 0.08725, 0.964, 0.0852, 0.964, 0.5073, 0.962, 0.5073, 0.07268, 0.02569, 0.06767, 0.02031, 0.4397, 0.02029, 0.4397, 0.02568, 0.782, 0.1599, 0.7974, 0.1477, 0.7974, 0.5328, 0.782, 0.5328, 0.9345, 0.1094, 0.9431, 0.1042, 0.9431, 0.5073, 0.9345, 0.5073, 0.07268, 0.027, 0.07268, 0.02569, 0.4397, 0.02568, 0.4397, 0.02699, 0.9431, 0.1042, 0.9511, 0.09732, 0.9511, 0.5073, 0.9431, 0.5073, 0.7755, 0.161, 0.7809, 0.1608, 0.7809, 0.5328, 0.7755, 0.5328, 0.7809, 0.1608, 0.782, 0.1599, 0.782, 0.5328, 0.7809, 0.5328, 0.9317, 0.1111, 0.9345, 0.1094, 0.9345, 0.5073, 0.9317, 0.5073, 0.9935, 0.02712, 0.9935, 0.01864, 0.9964, 0.01864, 0.9965, 0.02711, 0.06206, 0.885, 0.3818, 0.8849, 0.3818, 0.8879, 0.06206, 0.8879, 0.9935, 0.08519, 0.9935, 0.02712, 0.9965, 0.02711, 0.9965, 0.08519, 0.9317, 0.04823, 0.9345, 0.04623, 0.9345, 0.05456, 0.9317, 0.05655, 0.7809, 0.1012, 0.782, 0.1002, 0.782, 0.1085, 0.7809, 0.1095, 0.7755, 0.1015, 0.7809, 0.1012, 0.7809, 0.1095, 0.7755, 0.1098, 0.9431, 0.04037, 0.9512, 0.03248, 0.9511, 0.04086, 0.9431, 0.04871, 0.01493, 0.02725, 0.01479, 0.02613, 0.01725, 0.02566, 0.01736, 0.02701, 0.9345, 0.04623, 0.9431, 0.04037, 0.9431, 0.04871, 0.9345, 0.05456, 0.782, 0.1002, 0.7974, 0.08632, 0.7974, 0.09465, 0.782, 0.1085, 0.01479, 0.02613, 0.008615, 0.02003, 0.01663, 0.02028, 0.01725, 0.02566, 0.9614, 0.02104, 0.9637, 0.01882, 0.9641, 0.02722, 0.9621, 0.02948, 0.7974, 0.08632, 0.8117, 0.07368, 0.8117, 0.082, 0.7974, 0.09465, 0.01504, 0.03063, 0.01493, 0.02725, 0.01736, 0.02701, 0.01744, 0.03055, 0.7738, 0.1016, 0.7755, 0.1015, 0.7755, 0.1098, 0.7738, 0.1099, 0.005692, 0.8849, 0.01269, 0.8849, 0.01268, 0.8879, 0.005686, 0.8879, 0.02529, 0.9658, 0.03935, 0.9506, 0.0473, 0.9506, 0.03323, 0.9658, 0.5794, 0.6578, 0.5794, 0.7032, 0.578, 0.7031, 0.5781, 0.6578, 0.04037, 0.9495, 0.04084, 0.9441, 0.04878, 0.9441, 0.04832, 0.9495, 0.5781, 0.6578, 0.578, 0.7031, 0.5745, 0.703, 0.5745, 0.6578, 0.07324, 0.8404, 0.02553, 0.8405, 0.03335, 0.8324, 0.08001, 0.8324, 0.011, 0.9785, 0.02529, 0.9658, 0.03323, 0.9658, 0.01894, 0.9785, 0.03935, 0.9506, 0.04037, 0.9495, 0.04832, 0.9495, 0.0473, 0.9506, 0.5854, 0.7113, 0.5788, 0.7057, 0.5794, 0.7032, 0.5851, 0.7037, 0.03165, 0.8241, 0.03369, 0.8213, 0.04164, 0.8213, 0.0396, 0.8241, 0.02539, 0.8324, 0.03165, 0.8241, 0.0396, 0.8241, 0.03335, 0.8324, 0.04084, 0.9441, 0.041, 0.9423, 0.04894, 0.9423, 0.04878, 0.9441, 0.007781, 0.8523, 0.01753, 0.8405, 0.02553, 0.8405, 0.01473, 0.8532, 0.00593, 0.8551, 0.01284, 0.8555, 0.01276, 0.8586, 0.005785, 0.8584, 0.964, 0.0852, 0.9641, 0.02722, 0.9672, 0.02718, 0.9672, 0.0852, 0.06206, 0.8554, 0.3818, 0.8554, 0.3818, 0.8586, 0.06207, 0.8586, 0.9641, 0.02722, 0.9637, 0.01882, 0.967, 0.01873, 0.9672, 0.02718, 0.00593, 0.8551, 0.007781, 0.8523, 0.01473, 0.8532, 0.01284, 0.8555, 0.9512, 0.03248, 0.9614, 0.02104, 0.9621, 0.02948, 0.9511, 0.04086, 0.9511, 0.09732, 0.962, 0.08725, 0.962, 0.5073, 0.9511, 0.5073, 0.06206, 0.8554, 0.0638, 0.8531, 0.3818, 0.8531, 0.3818, 0.8554, 0.01284, 0.8555, 0.01473, 0.8532, 0.0638, 0.8531, 0.06206, 0.8554, 0.01284, 0.8555, 0.06206, 0.8554, 0.06207, 0.8586, 0.01276, 0.8586, 0.3818, 0.8405, 0.07324, 0.8404, 0.08001, 0.8324, 0.3818, 0.8325, 0.578, 0.3936, 0.5781, 0.6578, 0.5745, 0.6578, 0.5744, 0.3936, 0.5794, 0.3936, 0.5794, 0.6578, 0.5781, 0.6578, 0.578, 0.3936, 0.01269, 0.8849, 0.06206, 0.885, 0.06206, 0.8879, 0.01268, 0.8879, 0.03323, 0.9658, 0.0473, 0.9506, 0.08902, 0.9506, 0.07684, 0.9658, 0.04832, 0.9495, 0.04878, 0.9441, 0.09031, 0.9441, 0.08991, 0.9495, 0.01894, 0.9785, 0.03323, 0.9658, 0.07684, 0.9658, 0.06446, 0.9785, 0.0473, 0.9506, 0.04832, 0.9495, 0.08991, 0.9495, 0.08902, 0.9506, 0.5851, 0.7037, 0.5794, 0.7032, 0.5794, 0.6578, 0.5851, 0.6624, 0.0396, 0.8241, 0.04164, 0.8213, 0.08719, 0.8212, 0.08543, 0.8241, 0.03335, 0.8324, 0.0396, 0.8241, 0.08543, 0.8241, 0.08001, 0.8324, 0.04878, 0.9441, 0.04894, 0.9423, 0.09045, 0.9423, 0.09031, 0.9441, 0.01473, 0.8532, 0.02553, 0.8405, 0.07324, 0.8404, 0.0638, 0.8531, 0.9511, 0.04086, 0.9621, 0.02948, 0.962, 0.08725, 0.9511, 0.09732, 0.964, 0.5073, 0.964, 0.0852, 0.9672, 0.0852, 0.9672, 0.5073, 0.9935, 0.5073, 0.9935, 0.08519, 0.9965, 0.08519, 0.9965, 0.5073, 0.9317, 0.05655, 0.9345, 0.05456, 0.9345, 0.1094, 0.9317, 0.1111, 0.7809, 0.1095, 0.782, 0.1085, 0.782, 0.1599, 0.7809, 0.1608, 0.7755, 0.1098, 0.7809, 0.1095, 0.7809, 0.1608, 0.7755, 0.161, 0.9431, 0.04871, 0.9511, 0.04086, 0.9511, 0.09732, 0.9431, 0.1042, 0.01736, 0.02701, 0.01725, 0.02566, 0.07268, 0.02569, 0.07268, 0.027, 0.9345, 0.05456, 0.9431, 0.04871, 0.9431, 0.1042, 0.9345, 0.1094, 0.782, 0.1085, 0.7974, 0.09465, 0.7974, 0.1477, 0.782, 0.1599, 0.01725, 0.02566, 0.01663, 0.02028, 0.06767, 0.02031, 0.07268, 0.02569, 0.9621, 0.02948, 0.9641, 0.02722, 0.964, 0.0852, 0.962, 0.08725, 0.7974, 0.09465, 0.8117, 0.082, 0.8117, 0.1365, 0.7974, 0.1477, 0.01744, 0.03055, 0.01736, 0.02701, 0.07268, 0.027, 0.07268, 0.03057, 0.7738, 0.1099, 0.7755, 0.1098, 0.7755, 0.161, 0.7738, 0.1611, 0.01367, 0.3864, 0.01367, 0.08775, 0.05645, 0.129, 0.05645, 0.3864, 0.01934, 0.03939, 0.05464, 0.03941, 0.06997, 0.08061, 0.06212, 0.08061, 0.01367, 0.08775, 0.01367, 0.04624, 0.05645, 0.08746, 0.05645, 0.129, 0.05464, 0.03941, 0.28, 0.03955, 0.28, 0.08078, 0.06997, 0.08061, 0.01444, 0.04026, 0.01934, 0.03939, 0.06212, 0.08061, 0.05645, 0.08061, 0.01367, 0.04624, 0.01444, 0.04026, 0.05645, 0.08061, 0.05645, 0.08746, 0.01064, 0.04332, 0.01141, 0.03734, 0.01444, 0.04026, 0.01367, 0.04624, 0.01141, 0.03734, 0.01631, 0.03646, 0.01934, 0.03939, 0.01444, 0.04026, 0.0516, 0.03649, 0.28, 0.03663, 0.28, 0.03955, 0.05464, 0.03941, 0.01063, 0.08483, 0.01064, 0.04332, 0.01367, 0.04624, 0.01367, 0.08775, 0.01631, 0.03646, 0.0516, 0.03649, 0.05464, 0.03941, 0.01934, 0.03939, 0.01064, 0.3864, 0.01063, 0.08483, 0.01367, 0.08775, 0.01367, 0.3864, 0.9672, 0.5073, 0.9672, 0.0852, 0.9935, 0.08519, 0.9935, 0.5073, 0.01276, 0.8586, 0.06207, 0.8586, 0.06206, 0.885, 0.01269, 0.8849, 0.005785, 0.8584, 0.01276, 0.8586, 0.01269, 0.8849, 0.005692, 0.8849, 0.9672, 0.0852, 0.9672, 0.02718, 0.9935, 0.02712, 0.9935, 0.08519, 0.06207, 0.8586, 0.3818, 0.8586, 0.3818, 0.8849, 0.06206, 0.885, 0.9672, 0.02718, 0.967, 0.01873, 0.9935, 0.01864, 0.9935, 0.02712, 0.07168, 0.129, 0.07168, 0.08746, 0.28, 0.08746, 0.28, 0.129, 0.06399, 0.129, 0.06399, 0.08746, 0.07168, 0.08746, 0.07168, 0.129, 0.05645, 0.129, 0.05645, 0.08746, 0.06399, 0.08746, 0.06399, 0.129, 0.06399, 0.08746, 0.05645, 0.08746, 0.05645, 0.08061, 0.06212, 0.08061, 0.07168, 0.08746, 0.06399, 0.08746, 0.06212, 0.08061, 0.06997, 0.08061, 0.28, 0.08746, 0.07168, 0.08746, 0.06997, 0.08061, 0.28, 0.08078, 0.06399, 0.129, 0.07168, 0.129, 0.07168, 0.3864, 0.06399, 0.3864, 0.07168, 0.129, 0.28, 0.129, 0.28, 0.3864, 0.07168, 0.3864, 0.05645, 0.129, 0.06399, 0.129, 0.06399, 0.3864, 0.05645, 0.3864, 0.6997, 0.7748, 0.3818, 0.7747, 0.3818, 0.7622, 0.6903, 0.7621, 0.6308, 0.895, 0.3621, 0.895, 0.3621, 0.8932, 0.6307, 0.8932, 0.6835, 0.754, 0.3818, 0.7542, 0.3818, 0.7459, 0.6781, 0.7458, 0.6781, 0.7458, 0.3818, 0.7459, 0.3818, 0.7431, 0.6763, 0.7429, 0.6064, 0.1248, 0.6064, 0.3936, 0.6006, 0.3936, 0.6006, 0.1294, 0.6321, 0.9015, 0.3621, 0.9015, 0.3621, 0.9003, 0.6312, 0.9003, 0.6567, 0.9294, 0.3621, 0.9294, 0.3621, 0.9167, 0.6443, 0.9167, 0.738, 0.7621, 0.7302, 0.7541, 0.7381, 0.7541, 0.746, 0.7622, 0.5993, 0.0841, 0.5958, 0.0842, 0.5957, 0.08181, 0.5991, 0.08168, 0.6312, 0.9003, 0.3621, 0.9003, 0.3621, 0.895, 0.6308, 0.895, 0.6007, 0.08398, 0.5993, 0.0841, 0.5991, 0.08168, 0.6001, 0.08153, 0.6443, 0.9167, 0.3621, 0.9167, 0.3621, 0.9015, 0.6321, 0.9015, 0.7738, 0.9045, 0.7738, 0.5328, 0.7755, 0.5328, 0.7755, 0.9046, 0.8069, 0.03057, 0.4397, 0.03058, 0.4397, 0.02699, 0.8069, 0.027, 0.7974, 0.9179, 0.7974, 0.5328, 0.8117, 0.5328, 0.8117, 0.929, 0.962, 0.9274, 0.962, 0.5073, 0.964, 0.5073, 0.964, 0.9295, 0.8069, 0.02569, 0.4397, 0.02568, 0.4397, 0.02029, 0.8119, 0.02031, 0.782, 0.9057, 0.782, 0.5328, 0.7974, 0.5328, 0.7974, 0.9179, 0.9345, 0.9053, 0.9345, 0.5073, 0.9431, 0.5073, 0.9431, 0.9105, 0.8069, 0.027, 0.4397, 0.02699, 0.4397, 0.02568, 0.8069, 0.02569, 0.9431, 0.9105, 0.9431, 0.5073, 0.9511, 0.5073, 0.9511, 0.9174, 0.7755, 0.9046, 0.7755, 0.5328, 0.7809, 0.5328, 0.7809, 0.9048, 0.7809, 0.9048, 0.7809, 0.5328, 0.782, 0.5328, 0.782, 0.9057, 0.9316, 0.9036, 0.9317, 0.5073, 0.9345, 0.5073, 0.9345, 0.9053, 0.9935, 0.9876, 0.9965, 0.9876, 0.9964, 0.996, 0.9935, 0.996, 0.7015, 0.8066, 0.7015, 0.8096, 0.3818, 0.8095, 0.3818, 0.8066, 0.9935, 0.9295, 0.9965, 0.9295, 0.9965, 0.9876, 0.9935, 0.9876, 0.9317, 0.9665, 0.9317, 0.9581, 0.9345, 0.9601, 0.9345, 0.9685, 0.7809, 0.9644, 0.7809, 0.956, 0.782, 0.957, 0.782, 0.9654, 0.7755, 0.9641, 0.7755, 0.9558, 0.7809, 0.956, 0.7809, 0.9644, 0.9431, 0.9743, 0.9431, 0.966, 0.9511, 0.9738, 0.9512, 0.9822, 0.8647, 0.02725, 0.8622, 0.02701, 0.8623, 0.02566, 0.8648, 0.02613, 0.9345, 0.9685, 0.9345, 0.9601, 0.9431, 0.966, 0.9431, 0.9743, 0.782, 0.9654, 0.782, 0.957, 0.7974, 0.9709, 0.7974, 0.9793, 0.8648, 0.02613, 0.8623, 0.02566, 0.863, 0.02028, 0.871, 0.02003, 0.9614, 0.9936, 0.9621, 0.9852, 0.9641, 0.9875, 0.9637, 0.9959, 0.7974, 0.9793, 0.7974, 0.9709, 0.8117, 0.9836, 0.8117, 0.9919, 0.8645, 0.03063, 0.8621, 0.03055, 0.8622, 0.02701, 0.8647, 0.02725, 0.7738, 0.964, 0.7738, 0.9557, 0.7755, 0.9558, 0.7755, 0.9641, 0.7578, 0.8066, 0.7578, 0.8095, 0.7508, 0.8096, 0.7508, 0.8066, 0.6959, 0.9167, 0.6879, 0.9167, 0.6739, 0.9015, 0.6818, 0.9015, 0.6006, 0.1294, 0.5993, 0.1294, 0.5993, 0.0841, 0.6007, 0.08398, 0.6808, 0.9003, 0.6728, 0.9003, 0.6724, 0.895, 0.6803, 0.895, 0.5993, 0.1294, 0.5958, 0.1294, 0.5958, 0.0842, 0.5993, 0.0841, 0.6903, 0.7621, 0.6835, 0.754, 0.7302, 0.7541, 0.738, 0.7621, 0.7102, 0.9294, 0.7022, 0.9294, 0.6879, 0.9167, 0.6959, 0.9167, 0.6818, 0.9015, 0.6739, 0.9015, 0.6728, 0.9003, 0.6808, 0.9003, 0.6067, 0.07589, 0.6064, 0.08349, 0.6007, 0.08398, 0.6001, 0.08153, 0.7319, 0.7458, 0.7239, 0.7458, 0.7219, 0.743, 0.7298, 0.743, 0.7381, 0.7541, 0.7302, 0.7541, 0.7239, 0.7458, 0.7319, 0.7458, 0.6803, 0.895, 0.6724, 0.895, 0.6722, 0.8932, 0.6802, 0.8932, 0.7557, 0.774, 0.7488, 0.7749, 0.738, 0.7621, 0.746, 0.7622, 0.7576, 0.7767, 0.7577, 0.7801, 0.7508, 0.7803, 0.7507, 0.7772, 0.964, 0.9295, 0.9672, 0.9295, 0.9672, 0.9875, 0.9641, 0.9875, 0.7015, 0.7771, 0.7014, 0.7803, 0.3818, 0.7802, 0.3818, 0.7771, 0.9641, 0.9875, 0.9672, 0.9875, 0.967, 0.996, 0.9637, 0.9959, 0.7576, 0.7767, 0.7507, 0.7772, 0.7488, 0.7749, 0.7557, 0.774, 0.9512, 0.9822, 0.9511, 0.9738, 0.9621, 0.9852, 0.9614, 0.9936, 0.9511, 0.9174, 0.9511, 0.5073, 0.962, 0.5073, 0.962, 0.9274, 0.7015, 0.7771, 0.3818, 0.7771, 0.3818, 0.7747, 0.6997, 0.7748, 0.7507, 0.7772, 0.7015, 0.7771, 0.6997, 0.7748, 0.7488, 0.7749, 0.7507, 0.7772, 0.7508, 0.7803, 0.7014, 0.7803, 0.7015, 0.7771, 0.3818, 0.7622, 0.3818, 0.7542, 0.6835, 0.754, 0.6903, 0.7621, 0.5993, 0.3936, 0.5957, 0.3936, 0.5958, 0.1294, 0.5993, 0.1294, 0.6006, 0.3936, 0.5993, 0.3936, 0.5993, 0.1294, 0.6006, 0.1294, 0.7508, 0.8066, 0.7508, 0.8096, 0.7015, 0.8096, 0.7015, 0.8066, 0.6879, 0.9167, 0.6443, 0.9167, 0.6321, 0.9015, 0.6739, 0.9015, 0.6728, 0.9003, 0.6312, 0.9003, 0.6308, 0.895, 0.6724, 0.895, 0.7022, 0.9294, 0.6567, 0.9294, 0.6443, 0.9167, 0.6879, 0.9167, 0.6739, 0.9015, 0.6321, 0.9015, 0.6312, 0.9003, 0.6728, 0.9003, 0.6064, 0.08349, 0.6064, 0.1248, 0.6006, 0.1294, 0.6007, 0.08398, 0.7239, 0.7458, 0.6781, 0.7458, 0.6763, 0.7429, 0.7219, 0.743, 0.7302, 0.7541, 0.6835, 0.754, 0.6781, 0.7458, 0.7239, 0.7458, 0.6724, 0.895, 0.6308, 0.895, 0.6307, 0.8932, 0.6722, 0.8932, 0.7488, 0.7749, 0.6997, 0.7748, 0.6903, 0.7621, 0.738, 0.7621, 0.9511, 0.9738, 0.9511, 0.9174, 0.962, 0.9274, 0.9621, 0.9852, 0.964, 0.5073, 0.9672, 0.5073, 0.9672, 0.9295, 0.964, 0.9295, 0.9935, 0.5073, 0.9965, 0.5073, 0.9965, 0.9295, 0.9935, 0.9295, 0.9317, 0.9581, 0.9316, 0.9036, 0.9345, 0.9053, 0.9345, 0.9601, 0.7809, 0.956, 0.7809, 0.9048, 0.782, 0.9057, 0.782, 0.957, 0.7755, 0.9558, 0.7755, 0.9046, 0.7809, 0.9048, 0.7809, 0.956, 0.9431, 0.966, 0.9431, 0.9105, 0.9511, 0.9174, 0.9511, 0.9738, 0.8622, 0.02701, 0.8069, 0.027, 0.8069, 0.02569, 0.8623, 0.02566, 0.9345, 0.9601, 0.9345, 0.9053, 0.9431, 0.9105, 0.9431, 0.966, 0.782, 0.957, 0.782, 0.9057, 0.7974, 0.9179, 0.7974, 0.9709, 0.8623, 0.02566, 0.8069, 0.02569, 0.8119, 0.02031, 0.863, 0.02028, 0.9621, 0.9852, 0.962, 0.9274, 0.964, 0.9295, 0.9641, 0.9875, 0.7974, 0.9709, 0.7974, 0.9179, 0.8117, 0.929, 0.8117, 0.9836, 0.8621, 0.03055, 0.8069, 0.03057, 0.8069, 0.027, 0.8622, 0.02701, 0.7738, 0.9557, 0.7738, 0.9045, 0.7755, 0.9046, 0.7755, 0.9558, 0.01367, 0.3864, 0.05645, 0.3864, 0.05645, 0.6439, 0.01367, 0.6851, 0.01934, 0.7335, 0.06212, 0.6922, 0.06997, 0.6922, 0.05464, 0.7334, 0.01367, 0.6851, 0.05645, 0.6439, 0.05645, 0.6854, 0.01367, 0.7266, 0.05464, 0.7334, 0.06997, 0.6922, 0.28, 0.6921, 0.28, 0.7333, 0.01445, 0.7326, 0.05645, 0.6922, 0.06212, 0.6922, 0.01934, 0.7335, 0.01367, 0.7266, 0.05645, 0.6854, 0.05645, 0.6922, 0.01445, 0.7326, 0.01064, 0.7295, 0.01367, 0.7266, 0.01445, 0.7326, 0.01141, 0.7355, 0.01141, 0.7355, 0.01445, 0.7326, 0.01934, 0.7335, 0.01631, 0.7364, 0.05161, 0.7364, 0.05464, 0.7334, 0.28, 0.7333, 0.28, 0.7362, 0.01064, 0.688, 0.01367, 0.6851, 0.01367, 0.7266, 0.01064, 0.7295, 0.01631, 0.7364, 0.01934, 0.7335, 0.05464, 0.7334, 0.05161, 0.7364, 0.01064, 0.3864, 0.01367, 0.3864, 0.01367, 0.6851, 0.01064, 0.688, 0.9672, 0.5073, 0.9935, 0.5073, 0.9935, 0.9295, 0.9672, 0.9295, 0.7508, 0.7803, 0.7508, 0.8066, 0.7015, 0.8066, 0.7014, 0.7803, 0.7577, 0.7801, 0.7578, 0.8066, 0.7508, 0.8066, 0.7508, 0.7803, 0.9672, 0.9295, 0.9935, 0.9295, 0.9935, 0.9876, 0.9672, 0.9875, 0.7014, 0.7803, 0.7015, 0.8066, 0.3818, 0.8066, 0.3818, 0.7802, 0.9672, 0.9875, 0.9935, 0.9876, 0.9935, 0.996, 0.967, 0.996, 0.07168, 0.6439, 0.28, 0.6439, 0.28, 0.6854, 0.07168, 0.6854, 0.06399, 0.6439, 0.07168, 0.6439, 0.07168, 0.6854, 0.06399, 0.6854, 0.05645, 0.6439, 0.06399, 0.6439, 0.06399, 0.6854, 0.05645, 0.6854, 0.06399, 0.6854, 0.06212, 0.6922, 0.05645, 0.6922, 0.05645, 0.6854, 0.07168, 0.6854, 0.06997, 0.6922, 0.06212, 0.6922, 0.06399, 0.6854, 0.28, 0.6854, 0.28, 0.6921, 0.06997, 0.6922, 0.07168, 0.6854, 0.06399, 0.6439, 0.06399, 0.3864, 0.07168, 0.3864, 0.07168, 0.6439, 0.07168, 0.6439, 0.07168, 0.3864, 0.28, 0.3864, 0.28, 0.6439, 0.05645, 0.6439, 0.05645, 0.3864, 0.06399, 0.3864, 0.06399, 0.6439, 0.6997, 0.8531, 0.3818, 0.8531, 0.3818, 0.8405, 0.6903, 0.8404, 0.6277, 0.9441, 0.359, 0.9441, 0.359, 0.9423, 0.6276, 0.9423, 0.6835, 0.8324, 0.3818, 0.8325, 0.3818, 0.8242, 0.6781, 0.8241, 0.6781, 0.8241, 0.3818, 0.8242, 0.3818, 0.8214, 0.6763, 0.8212, 0.5851, 0.1248, 0.5851, 0.3936, 0.5794, 0.3936, 0.5794, 0.1294, 0.629, 0.9506, 0.359, 0.9506, 0.359, 0.9495, 0.6281, 0.9495, 0.6536, 0.9785, 0.359, 0.9785, 0.359, 0.9658, 0.6412, 0.9658, 0.738, 0.8405, 0.7302, 0.8324, 0.7381, 0.8324, 0.746, 0.8405, 0.578, 0.0841, 0.5745, 0.0842, 0.5744, 0.08181, 0.5778, 0.08168, 0.6281, 0.9495, 0.359, 0.9495, 0.359, 0.9441, 0.6277, 0.9441, 0.5794, 0.08398, 0.578, 0.0841, 0.5778, 0.08168, 0.5788, 0.08152, 0.6412, 0.9658, 0.359, 0.9658, 0.359, 0.9506, 0.629, 0.9506, 0.8191, 0.9045, 0.819, 0.5328, 0.8208, 0.5328, 0.8208, 0.9046, 0.803, 0.01317, 0.4362, 0.01321, 0.4362, 0.009619, 0.803, 0.009597, 0.8427, 0.9179, 0.8427, 0.5328, 0.857, 0.5328, 0.857, 0.9291, 0.8932, 0.9274, 0.8932, 0.5073, 0.8952, 0.5073, 0.8952, 0.9295, 0.803, 0.008292, 0.4362, 0.008294, 0.4362, 0.002896, 0.808, 0.002915, 0.8273, 0.9057, 0.8273, 0.5328, 0.8427, 0.5328, 0.8427, 0.9179, 0.8657, 0.9053, 0.8657, 0.5073, 0.8743, 0.5073, 0.8743, 0.9104, 0.803, 0.009597, 0.4362, 0.009619, 0.4362, 0.008294, 0.803, 0.008292, 0.8743, 0.9104, 0.8743, 0.5073, 0.8823, 0.5073, 0.8823, 0.9173, 0.8208, 0.9046, 0.8208, 0.5328, 0.8262, 0.5328, 0.8262, 0.9048, 0.8262, 0.9048, 0.8262, 0.5328, 0.8273, 0.5328, 0.8273, 0.9057, 0.8628, 0.9035, 0.8629, 0.5073, 0.8657, 0.5073, 0.8657, 0.9053, 0.9247, 0.9876, 0.9277, 0.9876, 0.9276, 0.996, 0.9247, 0.996, 0.7015, 0.8849, 0.7015, 0.8879, 0.3818, 0.8879, 0.3818, 0.8849, 0.9247, 0.9295, 0.9277, 0.9295, 0.9277, 0.9876, 0.9247, 0.9876, 0.8629, 0.9664, 0.8629, 0.9581, 0.8657, 0.9601, 0.8657, 0.9684, 0.8262, 0.9644, 0.8262, 0.9561, 0.8273, 0.9571, 0.8273, 0.9654, 0.8208, 0.9641, 0.8208, 0.9558, 0.8262, 0.9561, 0.8262, 0.9644, 0.8743, 0.9743, 0.8743, 0.966, 0.8823, 0.9738, 0.8824, 0.9822, 0.8607, 0.00984, 0.8583, 0.009608, 0.8584, 0.008253, 0.8608, 0.008726, 0.8657, 0.9684, 0.8657, 0.9601, 0.8743, 0.966, 0.8743, 0.9743, 0.8273, 0.9654, 0.8273, 0.9571, 0.8427, 0.971, 0.8427, 0.9793, 0.8608, 0.008726, 0.8584, 0.008253, 0.859, 0.002881, 0.867, 0.002626, 0.8926, 0.9936, 0.8933, 0.9852, 0.8953, 0.9874, 0.8949, 0.9959, 0.8427, 0.9793, 0.8427, 0.971, 0.857, 0.9836, 0.857, 0.9919, 0.8606, 0.01322, 0.8582, 0.01314, 0.8583, 0.009608, 0.8607, 0.00984, 0.819, 0.964, 0.819, 0.9557, 0.8208, 0.9558, 0.8208, 0.9641, 0.7578, 0.8849, 0.7578, 0.8879, 0.7508, 0.8879, 0.7508, 0.8849, 0.6928, 0.9658, 0.6848, 0.9658, 0.6708, 0.9506, 0.6787, 0.9506, 0.5794, 0.1294, 0.5781, 0.1294, 0.578, 0.0841, 0.5794, 0.08398, 0.6777, 0.9495, 0.6697, 0.9495, 0.6693, 0.9441, 0.6772, 0.9441, 0.5781, 0.1294, 0.5745, 0.1294, 0.5745, 0.0842, 0.578, 0.0841, 0.6903, 0.8404, 0.6835, 0.8324, 0.7302, 0.8324, 0.738, 0.8405, 0.7071, 0.9785, 0.6991, 0.9785, 0.6848, 0.9658, 0.6928, 0.9658, 0.6787, 0.9506, 0.6708, 0.9506, 0.6697, 0.9495, 0.6777, 0.9495, 0.5854, 0.07589, 0.5851, 0.08349, 0.5794, 0.08398, 0.5788, 0.08152, 0.7319, 0.8241, 0.7239, 0.8241, 0.7219, 0.8213, 0.7298, 0.8213, 0.7381, 0.8324, 0.7302, 0.8324, 0.7239, 0.8241, 0.7319, 0.8241, 0.6772, 0.9441, 0.6693, 0.9441, 0.6691, 0.9423, 0.6771, 0.9423, 0.7557, 0.8523, 0.7488, 0.8532, 0.738, 0.8405, 0.746, 0.8405, 0.7576, 0.855, 0.7577, 0.8584, 0.7508, 0.8586, 0.7507, 0.8555, 0.8952, 0.9295, 0.8984, 0.9295, 0.8984, 0.9875, 0.8953, 0.9874, 0.7015, 0.8554, 0.7014, 0.8586, 0.3818, 0.8586, 0.3818, 0.8554, 0.8953, 0.9874, 0.8984, 0.9875, 0.8982, 0.9959, 0.8949, 0.9959, 0.7576, 0.855, 0.7507, 0.8555, 0.7488, 0.8532, 0.7557, 0.8523, 0.8824, 0.9822, 0.8823, 0.9738, 0.8933, 0.9852, 0.8926, 0.9936, 0.8823, 0.9173, 0.8823, 0.5073, 0.8932, 0.5073, 0.8932, 0.9274, 0.7015, 0.8554, 0.3818, 0.8554, 0.3818, 0.8531, 0.6997, 0.8531, 0.7507, 0.8555, 0.7015, 0.8554, 0.6997, 0.8531, 0.7488, 0.8532, 0.7507, 0.8555, 0.7508, 0.8586, 0.7014, 0.8586, 0.7015, 0.8554, 0.3818, 0.8405, 0.3818, 0.8325, 0.6835, 0.8324, 0.6903, 0.8404, 0.578, 0.3936, 0.5744, 0.3936, 0.5745, 0.1294, 0.5781, 0.1294, 0.5794, 0.3936, 0.578, 0.3936, 0.5781, 0.1294, 0.5794, 0.1294, 0.7508, 0.8849, 0.7508, 0.8879, 0.7015, 0.8879, 0.7015, 0.8849, 0.6848, 0.9658, 0.6412, 0.9658, 0.629, 0.9506, 0.6708, 0.9506, 0.6697, 0.9495, 0.6281, 0.9495, 0.6277, 0.9441, 0.6693, 0.9441, 0.6991, 0.9785, 0.6536, 0.9785, 0.6412, 0.9658, 0.6848, 0.9658, 0.6708, 0.9506, 0.629, 0.9506, 0.6281, 0.9495, 0.6697, 0.9495, 0.5851, 0.08349, 0.5851, 0.1248, 0.5794, 0.1294, 0.5794, 0.08398, 0.7239, 0.8241, 0.6781, 0.8241, 0.6763, 0.8212, 0.7219, 0.8213, 0.7302, 0.8324, 0.6835, 0.8324, 0.6781, 0.8241, 0.7239, 0.8241, 0.6693, 0.9441, 0.6277, 0.9441, 0.6276, 0.9423, 0.6691, 0.9423, 0.7488, 0.8532, 0.6997, 0.8531, 0.6903, 0.8404, 0.738, 0.8405, 0.8823, 0.9738, 0.8823, 0.9173, 0.8932, 0.9274, 0.8933, 0.9852, 0.8952, 0.5073, 0.8984, 0.5073, 0.8984, 0.9295, 0.8952, 0.9295, 0.9247, 0.5073, 0.9277, 0.5073, 0.9277, 0.9295, 0.9247, 0.9295, 0.8629, 0.9581, 0.8628, 0.9035, 0.8657, 0.9053, 0.8657, 0.9601, 0.8262, 0.9561, 0.8262, 0.9048, 0.8273, 0.9057, 0.8273, 0.9571, 0.8208, 0.9558, 0.8208, 0.9046, 0.8262, 0.9048, 0.8262, 0.9561, 0.8743, 0.966, 0.8743, 0.9104, 0.8823, 0.9173, 0.8823, 0.9738, 0.8583, 0.009608, 0.803, 0.009597, 0.803, 0.008292, 0.8584, 0.008253, 0.8657, 0.9601, 0.8657, 0.9053, 0.8743, 0.9104, 0.8743, 0.966, 0.8273, 0.9571, 0.8273, 0.9057, 0.8427, 0.9179, 0.8427, 0.971, 0.8584, 0.008253, 0.803, 0.008292, 0.808, 0.002915, 0.859, 0.002881, 0.8933, 0.9852, 0.8932, 0.9274, 0.8952, 0.9295, 0.8953, 0.9874, 0.8427, 0.971, 0.8427, 0.9179, 0.857, 0.9291, 0.857, 0.9836, 0.8582, 0.01314, 0.803, 0.01317, 0.803, 0.009597, 0.8583, 0.009608, 0.819, 0.9557, 0.8191, 0.9045, 0.8208, 0.9046, 0.8208, 0.9558, 0.5463, 0.3864, 0.5035, 0.3864, 0.5035, 0.129, 0.5463, 0.08775, 0.5406, 0.03939, 0.4979, 0.08061, 0.49, 0.08061, 0.5053, 0.03941, 0.5463, 0.08775, 0.5035, 0.129, 0.5035, 0.08746, 0.5463, 0.04624, 0.5053, 0.03941, 0.49, 0.08061, 0.28, 0.08078, 0.28, 0.03955, 0.5455, 0.04026, 0.5035, 0.08061, 0.4979, 0.08061, 0.5406, 0.03939, 0.5463, 0.04624, 0.5035, 0.08746, 0.5035, 0.08061, 0.5455, 0.04026, 0.5493, 0.04332, 0.5463, 0.04624, 0.5455, 0.04026, 0.5486, 0.03734, 0.5486, 0.03734, 0.5455, 0.04026, 0.5406, 0.03939, 0.5437, 0.03646, 0.5084, 0.03649, 0.5053, 0.03941, 0.28, 0.03955, 0.28, 0.03663, 0.5493, 0.08483, 0.5463, 0.08775, 0.5463, 0.04624, 0.5493, 0.04332, 0.5437, 0.03646, 0.5406, 0.03939, 0.5053, 0.03941, 0.5084, 0.03649, 0.5493, 0.3864, 0.5463, 0.3864, 0.5463, 0.08775, 0.5493, 0.08483, 0.8984, 0.5073, 0.9247, 0.5073, 0.9247, 0.9295, 0.8984, 0.9295, 0.7508, 0.8586, 0.7508, 0.8849, 0.7015, 0.8849, 0.7014, 0.8586, 0.7577, 0.8584, 0.7578, 0.8849, 0.7508, 0.8849, 0.7508, 0.8586, 0.8984, 0.9295, 0.9247, 0.9295, 0.9247, 0.9876, 0.8984, 0.9875, 0.7014, 0.8586, 0.7015, 0.8849, 0.3818, 0.8849, 0.3818, 0.8586, 0.8984, 0.9875, 0.9247, 0.9876, 0.9247, 0.996, 0.8982, 0.9959, 0.4883, 0.129, 0.28, 0.129, 0.28, 0.08746, 0.4883, 0.08746, 0.496, 0.129, 0.4883, 0.129, 0.4883, 0.08746, 0.496, 0.08746, 0.5035, 0.129, 0.496, 0.129, 0.496, 0.08746, 0.5035, 0.08746, 0.496, 0.08746, 0.4979, 0.08061, 0.5035, 0.08061, 0.5035, 0.08746, 0.4883, 0.08746, 0.49, 0.08061, 0.4979, 0.08061, 0.496, 0.08746, 0.28, 0.08746, 0.28, 0.08078, 0.49, 0.08061, 0.4883, 0.08746, 0.496, 0.129, 0.496, 0.3864, 0.4883, 0.3864, 0.4883, 0.129, 0.4883, 0.129, 0.4883, 0.3864, 0.28, 0.3864, 0.28, 0.129, 0.5035, 0.129, 0.5035, 0.3864, 0.496, 0.3864, 0.496, 0.129, 0.0638, 0.7748, 0.07324, 0.7621, 0.3818, 0.7622, 0.3818, 0.7747, 0.09341, 0.895, 0.09355, 0.8932, 0.3621, 0.8932, 0.3621, 0.895, 0.08001, 0.754, 0.08542, 0.7458, 0.3818, 0.7459, 0.3818, 0.7542, 0.08542, 0.7458, 0.08719, 0.7429, 0.3818, 0.7431, 0.3818, 0.7459, 0.6064, 0.6624, 0.6006, 0.6578, 0.6006, 0.3936, 0.6064, 0.3936, 0.09212, 0.9015, 0.09301, 0.9003, 0.3621, 0.9003, 0.3621, 0.9015, 0.06756, 0.9294, 0.07994, 0.9167, 0.3621, 0.9167, 0.3621, 0.9294, 0.02553, 0.7621, 0.01753, 0.7622, 0.02539, 0.7541, 0.03335, 0.7541, 0.5993, 0.7031, 0.5991, 0.7055, 0.5957, 0.7054, 0.5958, 0.703, 0.09301, 0.9003, 0.09341, 0.895, 0.3621, 0.895, 0.3621, 0.9003, 0.6007, 0.7032, 0.6001, 0.7057, 0.5991, 0.7055, 0.5993, 0.7031, 0.07994, 0.9167, 0.09212, 0.9015, 0.3621, 0.9015, 0.3621, 0.9167, 0.819, 0.1611, 0.8208, 0.161, 0.8208, 0.5328, 0.819, 0.5328, 0.06934, 0.01317, 0.06934, 0.009597, 0.4362, 0.009619, 0.4362, 0.01321, 0.8427, 0.1477, 0.857, 0.1365, 0.857, 0.5328, 0.8427, 0.5328, 0.8932, 0.08725, 0.8952, 0.0852, 0.8952, 0.5073, 0.8932, 0.5073, 0.06934, 0.008293, 0.06433, 0.002915, 0.4362, 0.002896, 0.4362, 0.008294, 0.8273, 0.1599, 0.8427, 0.1477, 0.8427, 0.5328, 0.8273, 0.5328, 0.8657, 0.1094, 0.8743, 0.1042, 0.8743, 0.5073, 0.8657, 0.5073, 0.06934, 0.009597, 0.06934, 0.008293, 0.4362, 0.008294, 0.4362, 0.009619, 0.8743, 0.1042, 0.8823, 0.09732, 0.8823, 0.5073, 0.8743, 0.5073, 0.8208, 0.161, 0.8262, 0.1608, 0.8262, 0.5328, 0.8208, 0.5328, 0.8262, 0.1608, 0.8273, 0.1599, 0.8273, 0.5328, 0.8262, 0.5328, 0.8629, 0.1111, 0.8657, 0.1094, 0.8657, 0.5073, 0.8629, 0.5073, 0.9247, 0.02712, 0.9247, 0.01865, 0.9276, 0.01864, 0.9277, 0.02711, 0.06206, 0.8066, 0.3818, 0.8066, 0.3818, 0.8095, 0.06206, 0.8096, 0.9247, 0.08519, 0.9247, 0.02712, 0.9277, 0.02711, 0.9277, 0.08519, 0.8629, 0.04823, 0.8657, 0.04623, 0.8657, 0.05456, 0.8629, 0.05655, 0.8262, 0.1012, 0.8273, 0.1002, 0.8273, 0.1085, 0.8262, 0.1095, 0.8208, 0.1015, 0.8262, 0.1012, 0.8262, 0.1095, 0.8208, 0.1098, 0.8743, 0.04037, 0.8824, 0.03248, 0.8823, 0.04087, 0.8743, 0.04871, 0.01164, 0.00984, 0.01151, 0.008726, 0.01397, 0.008253, 0.01407, 0.009608, 0.8657, 0.04623, 0.8743, 0.04037, 0.8743, 0.04871, 0.8657, 0.05456, 0.8273, 0.1002, 0.8427, 0.08632, 0.8427, 0.09465, 0.8273, 0.1085, 0.01151, 0.008726, 0.00534, 0.002627, 0.01335, 0.002881, 0.01397, 0.008253, 0.8926, 0.02105, 0.8949, 0.01882, 0.8953, 0.02723, 0.8933, 0.02949, 0.8427, 0.08632, 0.857, 0.07368, 0.857, 0.082, 0.8427, 0.09465, 0.01176, 0.01322, 0.01164, 0.00984, 0.01407, 0.009608, 0.01415, 0.01314, 0.819, 0.1016, 0.8208, 0.1015, 0.8208, 0.1098, 0.819, 0.1099, 0.005688, 0.8066, 0.01269, 0.8066, 0.01268, 0.8096, 0.00568, 0.8095, 0.02839, 0.9167, 0.04245, 0.9015, 0.0504, 0.9015, 0.03633, 0.9167, 0.6006, 0.6578, 0.6007, 0.7032, 0.5993, 0.7031, 0.5993, 0.6578, 0.04347, 0.9003, 0.04394, 0.895, 0.05188, 0.895, 0.05142, 0.9003, 0.5993, 0.6578, 0.5993, 0.7031, 0.5958, 0.703, 0.5958, 0.6578, 0.07324, 0.7621, 0.02553, 0.7621, 0.03335, 0.7541, 0.08001, 0.754, 0.0141, 0.9294, 0.02839, 0.9167, 0.03633, 0.9167, 0.02204, 0.9294, 0.04245, 0.9015, 0.04347, 0.9003, 0.05142, 0.9003, 0.0504, 0.9015, 0.6067, 0.7113, 0.6001, 0.7057, 0.6007, 0.7032, 0.6064, 0.7037, 0.03165, 0.7458, 0.03369, 0.7429, 0.04164, 0.7429, 0.0396, 0.7458, 0.02539, 0.7541, 0.03165, 0.7458, 0.0396, 0.7458, 0.03335, 0.7541, 0.04394, 0.895, 0.0441, 0.8932, 0.05204, 0.8932, 0.05188, 0.895, 0.00778, 0.774, 0.01753, 0.7622, 0.02553, 0.7621, 0.01473, 0.7749, 0.005929, 0.7767, 0.01283, 0.7772, 0.01276, 0.7803, 0.005784, 0.7801, 0.8952, 0.0852, 0.8953, 0.02723, 0.8984, 0.02718, 0.8984, 0.0852, 0.06206, 0.7771, 0.3818, 0.7771, 0.3818, 0.7802, 0.06207, 0.7803, 0.8953, 0.02723, 0.8949, 0.01882, 0.8982, 0.01873, 0.8984, 0.02718, 0.005929, 0.7767, 0.00778, 0.774, 0.01473, 0.7749, 0.01283, 0.7772, 0.8824, 0.03248, 0.8926, 0.02105, 0.8933, 0.02949, 0.8823, 0.04087, 0.8823, 0.09732, 0.8932, 0.08725, 0.8932, 0.5073, 0.8823, 0.5073, 0.06206, 0.7771, 0.0638, 0.7748, 0.3818, 0.7747, 0.3818, 0.7771, 0.01283, 0.7772, 0.01473, 0.7749, 0.0638, 0.7748, 0.06206, 0.7771, 0.01283, 0.7772, 0.06206, 0.7771, 0.06207, 0.7803, 0.01276, 0.7803, 0.3818, 0.7622, 0.07324, 0.7621, 0.08001, 0.754, 0.3818, 0.7542, 0.5993, 0.3936, 0.5993, 0.6578, 0.5958, 0.6578, 0.5957, 0.3936, 0.6006, 0.3936, 0.6006, 0.6578, 0.5993, 0.6578, 0.5993, 0.3936, 0.01269, 0.8066, 0.06206, 0.8066, 0.06206, 0.8096, 0.01268, 0.8096, 0.03633, 0.9167, 0.0504, 0.9015, 0.09212, 0.9015, 0.07994, 0.9167, 0.05142, 0.9003, 0.05188, 0.895, 0.09341, 0.895, 0.09301, 0.9003, 0.02204, 0.9294, 0.03633, 0.9167, 0.07994, 0.9167, 0.06756, 0.9294, 0.0504, 0.9015, 0.05142, 0.9003, 0.09301, 0.9003, 0.09212, 0.9015, 0.6064, 0.7037, 0.6007, 0.7032, 0.6006, 0.6578, 0.6064, 0.6624, 0.0396, 0.7458, 0.04164, 0.7429, 0.08719, 0.7429, 0.08542, 0.7458, 0.03335, 0.7541, 0.0396, 0.7458, 0.08542, 0.7458, 0.08001, 0.754, 0.05188, 0.895, 0.05204, 0.8932, 0.09355, 0.8932, 0.09341, 0.895, 0.01473, 0.7749, 0.02553, 0.7621, 0.07324, 0.7621, 0.0638, 0.7748, 0.8823, 0.04087, 0.8933, 0.02949, 0.8932, 0.08725, 0.8823, 0.09732, 0.8952, 0.5073, 0.8952, 0.0852, 0.8984, 0.0852, 0.8984, 0.5073, 0.9247, 0.5073, 0.9247, 0.08519, 0.9277, 0.08519, 0.9277, 0.5073, 0.8629, 0.05655, 0.8657, 0.05456, 0.8657, 0.1094, 0.8629, 0.1111, 0.8262, 0.1095, 0.8273, 0.1085, 0.8273, 0.1599, 0.8262, 0.1608, 0.8208, 0.1098, 0.8262, 0.1095, 0.8262, 0.1608, 0.8208, 0.161, 0.8743, 0.04871, 0.8823, 0.04087, 0.8823, 0.09732, 0.8743, 0.1042, 0.01407, 0.009608, 0.01397, 0.008253, 0.06934, 0.008293, 0.06934, 0.009597, 0.8657, 0.05456, 0.8743, 0.04871, 0.8743, 0.1042, 0.8657, 0.1094, 0.8273, 0.1085, 0.8427, 0.09465, 0.8427, 0.1477, 0.8273, 0.1599, 0.01397, 0.008253, 0.01335, 0.002881, 0.06433, 0.002915, 0.06934, 0.008293, 0.8933, 0.02949, 0.8953, 0.02723, 0.8952, 0.0852, 0.8932, 0.08725, 0.8427, 0.09465, 0.857, 0.082, 0.857, 0.1365, 0.8427, 0.1477, 0.01415, 0.01314, 0.01407, 0.009608, 0.06934, 0.009597, 0.06934, 0.01317, 0.819, 0.1099, 0.8208, 0.1098, 0.8208, 0.161, 0.819, 0.1611, 0.5463, 0.3864, 0.5463, 0.6851, 0.5035, 0.6439, 0.5035, 0.3864, 0.5406, 0.7335, 0.5053, 0.7334, 0.49, 0.6922, 0.4979, 0.6922, 0.5463, 0.6851, 0.5463, 0.7266, 0.5035, 0.6854, 0.5035, 0.6439, 0.5053, 0.7334, 0.28, 0.7333, 0.28, 0.6921, 0.49, 0.6922, 0.5455, 0.7326, 0.5406, 0.7335, 0.4979, 0.6922, 0.5035, 0.6922, 0.5463, 0.7266, 0.5455, 0.7326, 0.5035, 0.6922, 0.5035, 0.6854, 0.5493, 0.7295, 0.5486, 0.7355, 0.5455, 0.7326, 0.5463, 0.7266, 0.5486, 0.7355, 0.5437, 0.7364, 0.5406, 0.7335, 0.5455, 0.7326, 0.5084, 0.7364, 0.28, 0.7362, 0.28, 0.7333, 0.5053, 0.7334, 0.5493, 0.688, 0.5493, 0.7295, 0.5463, 0.7266, 0.5463, 0.6851, 0.5437, 0.7364, 0.5084, 0.7364, 0.5053, 0.7334, 0.5406, 0.7335, 0.5493, 0.3864, 0.5493, 0.688, 0.5463, 0.6851, 0.5463, 0.3864, 0.8984, 0.5073, 0.8984, 0.0852, 0.9247, 0.08519, 0.9247, 0.5073, 0.01276, 0.7803, 0.06207, 0.7803, 0.06206, 0.8066, 0.01269, 0.8066, 0.005784, 0.7801, 0.01276, 0.7803, 0.01269, 0.8066, 0.005688, 0.8066, 0.8984, 0.0852, 0.8984, 0.02718, 0.9247, 0.02712, 0.9247, 0.08519, 0.06207, 0.7803, 0.3818, 0.7802, 0.3818, 0.8066, 0.06206, 0.8066, 0.8984, 0.02718, 0.8982, 0.01873, 0.9247, 0.01865, 0.9247, 0.02712, 0.4883, 0.6439, 0.4883, 0.6854, 0.28, 0.6854, 0.28, 0.6439, 0.496, 0.6439, 0.496, 0.6854, 0.4883, 0.6854, 0.4883, 0.6439, 0.5035, 0.6439, 0.5035, 0.6854, 0.496, 0.6854, 0.496, 0.6439, 0.496, 0.6854, 0.5035, 0.6854, 0.5035, 0.6922, 0.4979, 0.6922, 0.4883, 0.6854, 0.496, 0.6854, 0.4979, 0.6922, 0.49, 0.6922, 0.28, 0.6854, 0.4883, 0.6854, 0.49, 0.6922, 0.28, 0.6921, 0.496, 0.6439, 0.4883, 0.6439, 0.4883, 0.3864, 0.496, 0.3864, 0.4883, 0.6439, 0.28, 0.6439, 0.28, 0.3864, 0.4883, 0.3864, 0.5035, 0.6439, 0.496, 0.6439, 0.496, 0.3864, 0.5035, 0.3864])
me_plane_004.materials.append(mat_fancy_picture_frame_01)
me_plane_004.use_remesh_fix_poles = True
me_plane_004.use_remesh_preserve_attributes = False
me_plane_004.use_mirror_vertex_groups = False
me_plane_004.update()
me_plane_005 = bpy.data.meshes.new('Plane.005')
me_plane_005.from_pydata([(0.2693, -0.006579, 0.1991), (-0.2701, -0.006579, 0.1991), (0.2693, -0.006579, -0.2011), (-0.2701, -0.006579, -0.2011)], [], [(0, 1, 3, 2)])
_uv = me_plane_005.uv_layers.new(name='UVMap')
_uv.uv.foreach_set('vector', [0.9686, 0.8747, 0.03225, 0.8747, 0.03225, 0.1798, 0.9686, 0.1798])
me_plane_005.materials.append(mat_fancy_picture_frame_01_canvas)
me_plane_005.use_remesh_fix_poles = True
me_plane_005.use_remesh_preserve_attributes = False
me_plane_005.use_mirror_vertex_groups = False
me_plane_005.update()

# ---- objects
ob_fancy_picture_frame_01 = bpy.data.objects.new('fancy_picture_frame_01', me_plane_004)
ob_fancy_picture_frame_01_canvas = bpy.data.objects.new('fancy_picture_frame_01_canvas', me_plane_005)

# ---- transforms, parenting, visibility, modifiers, constraints
ob_fancy_picture_frame_01.location = (0.0, 0.0, 0.0)
ob_fancy_picture_frame_01.lineart.crease_threshold = 0.0
_m = ob_fancy_picture_frame_01.modifiers.new('WeightedNormal', 'WEIGHTED_NORMAL')
_m = ob_fancy_picture_frame_01.modifiers.new('Triangulate', 'TRIANGULATE')
_m.keep_custom_normals = True
ob_fancy_picture_frame_01_canvas.location = (0.0, 0.0, 0.0)
ob_fancy_picture_frame_01_canvas.lineart.crease_threshold = 0.0
_m = ob_fancy_picture_frame_01_canvas.modifiers.new('Triangulate', 'TRIANGULATE')

# ---- collection membership
col_fancy_picture_frame_01.objects.link(ob_fancy_picture_frame_01)
col_fancy_picture_frame_01.objects.link(ob_fancy_picture_frame_01_canvas)

# ---- scene / render settings (as saved in the file)
scene.frame_start = 1; scene.frame_end = 250; scene.frame_set(1)
scene.render.engine = 'CYCLES'
scene.render.resolution_x = 1537
scene.render.resolution_y = 1421
scene.render.resolution_percentage = 150
scene.render.use_border = True
scene.cycles.samples = 128
scene.cycles.sampling_pattern = 'TABULATED_SOBOL'
scene.cycles.use_adaptive_sampling = False
scene.cycles.use_light_tree = False
scene.view_settings.look = 'Medium High Contrast'
scene.view_settings.view_transform = 'Filmic'
bpy.context.view_layer.update()

# ---- added for rendering (the .blend has no active camera and no usable light): camera, sun
cam_auto = bpy.data.cameras.new('AutoCamera')
cam_auto.lens = 50.0
cam_auto.sensor_width = 36.0
cam_auto.clip_end = 1000.0
ob_auto_camera = bpy.data.objects.new('AutoCamera', cam_auto)
scene.collection.objects.link(ob_auto_camera)
ob_auto_camera.location = (0.704301, -0.857057, 0.563441)
ob_auto_camera.rotation_euler = (1.09748, -7.21219e-08, 0.694738)
scene.camera = ob_auto_camera
light_auto_sun = bpy.data.lights.new('AutoSun', 'SUN')
light_auto_sun.energy = 3.0
light_auto_sun.angle = 0.0523599
ob_auto_sun = bpy.data.objects.new('AutoSun', light_auto_sun)
scene.collection.objects.link(ob_auto_sun)
ob_auto_sun.rotation_euler = (0.872665, 0.174533, 0.523599)
bpy.context.view_layer.update()
